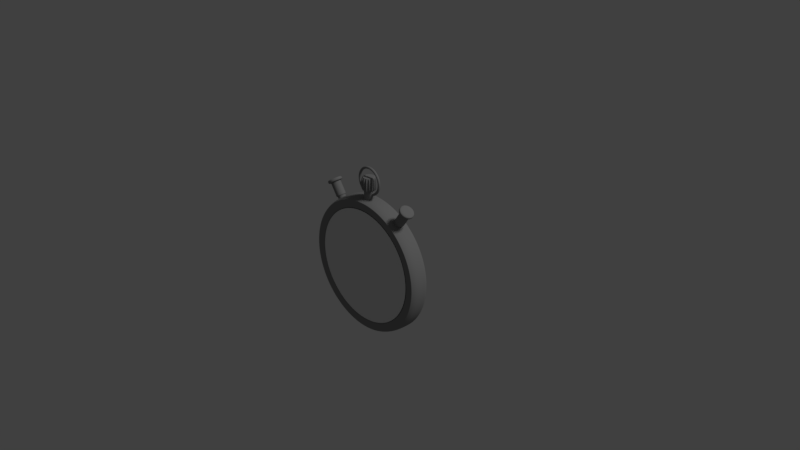 # Source: stopwatch.blend  (saved by Blender 2.78.0; exported with 4.5.12 LTS)
import bpy
from mathutils import Matrix  # noqa: F401  (used for matrix-valued properties, if any)

bpy.ops.wm.read_factory_settings(use_empty=True)
scene = bpy.context.scene
scene.name = 'Scene'

# ---- collections
col_collection_1 = bpy.data.collections.new('Collection 1'); scene.collection.children.link(col_collection_1)

# ---- materials (node trees are filled in below, after node groups)
mat_chrome = bpy.data.materials.new('chrome')
mat_chrome.alpha_threshold = 0.0
mat_chrome.use_transparent_shadow = False
mat_chrome.diffuse_color = (0.2529, 0.2529, 0.2529, 1.0)
mat_chrome.roughness = 0.5
mat_chrome.specular_intensity = 1.0
mat_glass = bpy.data.materials.new('glass')
mat_glass.alpha_threshold = 0.0
mat_glass.use_transparent_shadow = False
mat_glass.roughness = 0.5
mat_black = bpy.data.materials.new('black')
mat_black.alpha_threshold = 0.0
mat_black.use_transparent_shadow = False
mat_black.diffuse_color = (0.009018, 0.009018, 0.009018, 1.0)
mat_black.roughness = 0.5
mat_red = bpy.data.materials.new('red')
mat_red.alpha_threshold = 0.0
mat_red.use_transparent_shadow = False
mat_red.diffuse_color = (0.8, 0.004417, 0.0, 1.0)
mat_red.roughness = 0.5
mat_face = bpy.data.materials.new('face')
mat_face.alpha_threshold = 0.0
mat_face.use_transparent_shadow = False
mat_face.preview_render_type = 'FLAT'
mat_face.roughness = 0.5
mat_face.line_color = (0.0, 0.0, 0.0, 1.0)

# ---- material node trees

# ---- world
world_world = bpy.data.worlds.new('World'); scene.world = world_world
world_world.color = (0.05088, 0.05088, 0.05088)
world_world.use_sun_shadow = False
world_world.sun_shadow_jitter_overblur = 0.0
world_world.cycles.sampling_method = 'MANUAL'

# ---- cameras
cam_camera = bpy.data.cameras.new('Camera')
cam_camera.clip_end = 100.0
cam_camera.lens = 35.0
cam_camera.sensor_width = 32.0
cam_camera.sensor_height = 18.0
cam_camera.ortho_scale = 7.314
cam_camera.dof.focus_distance = 0.0
cam_camera.dof.aperture_fstop = 128.0

# ---- lights
light_lamp = bpy.data.lights.new('Lamp', 'SUN')
light_lamp.transmission_factor = 0.0
light_lamp.cutoff_distance = 30.0
light_lamp.angle = 0.1993
light_lamp.energy = 1.0
light_lamp.shadow_buffer_clip_start = 1.001
light_lamp.shadow_soft_size = 0.1
light_lamp.shadow_cascade_max_distance = 1000.0

# ---- meshes
me_circle_006 = bpy.data.meshes.new('Circle.006')
me_circle_006.from_pydata([(0.6932, 1.0, -0.2502), (0.5861, 0.8429, -0.2502), (0.5824, 0.8375, -0.2502), (0.6952, 1.003, -0.2502), (0.5937, 0.8298, -0.2488), (0.7065, 0.9957, -0.2488), (0.6046, 0.8224, -0.2449), (0.7174, 0.9884, -0.2449), (0.6146, 0.8156, -0.2384), (0.7274, 0.9816, -0.2384), (0.6234, 0.8097, -0.2297), (0.7361, 0.9756, -0.2297), (0.6305, 0.8048, -0.2191), (0.7433, 0.9707, -0.2191), (0.6359, 0.8011, -0.207), (0.7487, 0.9671, -0.207), (0.6392, 0.7989, -0.1939), (0.752, 0.9648, -0.1939), (0.6403, 0.7982, -0.1802), (0.7531, 0.9641, -0.1802), (0.6392, 0.7989, -0.1666), (0.752, 0.9648, -0.1666), (0.6359, 0.8011, -0.1535), (0.7487, 0.9671, -0.1535), (0.6305, 0.8048, -0.1414), (0.7433, 0.9707, -0.1414), (0.6234, 0.8097, -0.1308), (0.7361, 0.9756, -0.1308), (0.6146, 0.8156, -0.1221), (0.7274, 0.9816, -0.1221), (0.6046, 0.8224, -0.1156), (0.7174, 0.9884, -0.1156), (0.5937, 0.8298, -0.1116), (0.7065, 0.9957, -0.1116), (0.5824, 0.8375, -0.1103), (0.6952, 1.003, -0.1103), (0.5712, 0.8452, -0.1116), (0.6839, 1.011, -0.1116), (0.5603, 0.8525, -0.1156), (0.6731, 1.018, -0.1156), (0.5503, 0.8593, -0.1221), (0.6631, 1.025, -0.1221), (0.5415, 0.8653, -0.1308), (0.6543, 1.031, -0.1308), (0.5343, 0.8702, -0.1414), (0.6471, 1.036, -0.1414), (0.529, 0.8738, -0.1535), (0.6418, 1.04, -0.1535), (0.5257, 0.876, -0.1666), (0.6385, 1.042, -0.1666), (0.5246, 0.8768, -0.1802), (0.6374, 1.043, -0.1802), (0.5257, 0.876, -0.1939), (0.6385, 1.042, -0.1939), (0.529, 0.8738, -0.207), (0.6418, 1.04, -0.207), (0.5343, 0.8702, -0.2191), (0.6471, 1.036, -0.2191), (0.5415, 0.8653, -0.2297), (0.6543, 1.031, -0.2297), (0.5503, 0.8593, -0.2384), (0.6631, 1.025, -0.2384), (0.5603, 0.8525, -0.2449), (0.6731, 1.018, -0.2449), (0.5712, 0.8452, -0.2488), (0.6839, 1.011, -0.2488), (0.7045, 0.9927, -0.2488), (0.5974, 0.8352, -0.2488), (0.7153, 0.9853, -0.2449), (0.6083, 0.8278, -0.2449), (0.7253, 0.9785, -0.2384), (0.6183, 0.821, -0.2384), (0.7341, 0.9726, -0.2297), (0.627, 0.8151, -0.2297), (0.7413, 0.9677, -0.2191), (0.6342, 0.8102, -0.2191), (0.7466, 0.9641, -0.207), (0.6396, 0.8066, -0.207), (0.7499, 0.9618, -0.1939), (0.6429, 0.8043, -0.1939), (0.751, 0.9611, -0.1802), (0.644, 0.8036, -0.1802), (0.7499, 0.9618, -0.1666), (0.6429, 0.8043, -0.1666), (0.7466, 0.9641, -0.1535), (0.6396, 0.8066, -0.1535), (0.7413, 0.9677, -0.1414), (0.6342, 0.8102, -0.1414), (0.7341, 0.9726, -0.1308), (0.627, 0.8151, -0.1308), (0.7253, 0.9785, -0.1221), (0.6183, 0.821, -0.1221), (0.7153, 0.9853, -0.1156), (0.6083, 0.8278, -0.1156), (0.7045, 0.9927, -0.1116), (0.5974, 0.8352, -0.1116), (0.6932, 1.0, -0.1103), (0.5861, 0.8429, -0.1103), (0.6819, 1.008, -0.1116), (0.5748, 0.8506, -0.1116), (0.671, 1.015, -0.1156), (0.564, 0.8579, -0.1156), (0.661, 1.022, -0.1221), (0.554, 0.8647, -0.1221), (0.6523, 1.028, -0.1308), (0.5452, 0.8707, -0.1308), (0.6451, 1.033, -0.1414), (0.538, 0.8756, -0.1414), (0.6397, 1.037, -0.1535), (0.5327, 0.8792, -0.1535), (0.6364, 1.039, -0.1666), (0.5294, 0.8815, -0.1666), (0.6353, 1.04, -0.1802), (0.5283, 0.8822, -0.1802), (0.6364, 1.039, -0.1939), (0.5294, 0.8815, -0.1939), (0.6397, 1.037, -0.207), (0.5327, 0.8792, -0.207), (0.6451, 1.033, -0.2191), (0.538, 0.8756, -0.2191), (0.6523, 1.028, -0.2297), (0.5452, 0.8707, -0.2297), (0.661, 1.022, -0.2384), (0.554, 0.8647, -0.2384), (0.671, 1.015, -0.2449), (0.564, 0.8579, -0.2449), (0.6819, 1.008, -0.2488), (0.5748, 0.8506, -0.2488), (0.5824, 0.8375, -0.2354), (0.5913, 0.8314, -0.2343), (0.5999, 0.8256, -0.2312), (0.6078, 0.8202, -0.2261), (0.6147, 0.8155, -0.2192), (0.6204, 0.8117, -0.2109), (0.6246, 0.8088, -0.2013), (0.6272, 0.8071, -0.191), (0.6281, 0.8065, -0.1802), (0.6272, 0.8071, -0.1695), (0.6246, 0.8088, -0.1591), (0.6204, 0.8117, -0.1496), (0.6147, 0.8155, -0.1412), (0.6078, 0.8202, -0.1344), (0.5999, 0.8256, -0.1293), (0.5913, 0.8314, -0.1261), (0.5824, 0.8375, -0.1251), (0.5735, 0.8435, -0.1261), (0.565, 0.8493, -0.1293), (0.5571, 0.8547, -0.1344), (0.5502, 0.8594, -0.1412), (0.5445, 0.8633, -0.1496), (0.5403, 0.8661, -0.1591), (0.5377, 0.8679, -0.1695), (0.5368, 0.8685, -0.1802), (0.5377, 0.8679, -0.191), (0.5403, 0.8661, -0.2013), (0.5445, 0.8633, -0.2109), (0.5502, 0.8594, -0.2192), (0.5571, 0.8547, -0.2261), (0.565, 0.8493, -0.2312), (0.5735, 0.8435, -0.2343), (0.5238, 0.7512, -0.2354), (0.5327, 0.7452, -0.2343), (0.5413, 0.7394, -0.2312), (0.5492, 0.734, -0.2261), (0.5561, 0.7293, -0.2192), (0.5617, 0.7254, -0.2109), (0.566, 0.7226, -0.2013), (0.5686, 0.7208, -0.191), (0.5694, 0.7202, -0.1802), (0.5686, 0.7208, -0.1695), (0.566, 0.7226, -0.1591), (0.5617, 0.7254, -0.1496), (0.5561, 0.7293, -0.1412), (0.5492, 0.734, -0.1344), (0.5413, 0.7394, -0.1293), (0.5327, 0.7452, -0.1261), (0.5238, 0.7512, -0.1251), (0.5149, 0.7573, -0.1261), (0.5064, 0.7631, -0.1293), (0.4985, 0.7685, -0.1344), (0.4916, 0.7732, -0.1412), (0.4859, 0.777, -0.1496), (0.4817, 0.7799, -0.1591), (0.4791, 0.7816, -0.1695), (0.4782, 0.7822, -0.1802), (0.4791, 0.7816, -0.191), (0.4817, 0.7799, -0.2013), (0.4859, 0.777, -0.2109), (0.4916, 0.7732, -0.2192), (0.4985, 0.7685, -0.2261), (0.5064, 0.7631, -0.2312), (0.5149, 0.7573, -0.2343), (0.6965, 1.005, -0.2826), (0.713, 0.994, -0.2806), (0.7289, 0.9832, -0.2748), (0.7435, 0.9732, -0.2654), (0.7563, 0.9645, -0.2526), (0.7669, 0.9574, -0.2371), (0.7747, 0.952, -0.2194), (0.7795, 0.9488, -0.2002), (0.7811, 0.9477, -0.1802), (0.7795, 0.9488, -0.1603), (0.7747, 0.952, -0.141), (0.7669, 0.9574, -0.1233), (0.7563, 0.9645, -0.1078), (0.7435, 0.9732, -0.0951), (0.7289, 0.9832, -0.08563), (0.713, 0.994, -0.07981), (0.6965, 1.005, -0.07784), (0.6799, 1.016, -0.07981), (0.664, 1.027, -0.08563), (0.6494, 1.037, -0.0951), (0.6366, 1.046, -0.1078), (0.626, 1.053, -0.1233), (0.6182, 1.058, -0.141), (0.6134, 1.062, -0.1603), (0.6118, 1.063, -0.1802), (0.6134, 1.062, -0.2002), (0.6182, 1.058, -0.2194), (0.626, 1.053, -0.2371), (0.6366, 1.046, -0.2526), (0.6494, 1.037, -0.2654), (0.664, 1.027, -0.2748), (0.6799, 1.016, -0.2806), (0.7229, 1.044, -0.2826), (0.7394, 1.033, -0.2806), (0.7553, 1.022, -0.2748), (0.77, 1.012, -0.2654), (0.7828, 1.003, -0.2526), (0.7933, 0.9963, -0.2371), (0.8011, 0.991, -0.2194), (0.806, 0.9877, -0.2002), (0.8076, 0.9866, -0.1802), (0.806, 0.9877, -0.1603), (0.8011, 0.991, -0.141), (0.7933, 0.9963, -0.1233), (0.7828, 1.003, -0.1078), (0.77, 1.012, -0.0951), (0.7553, 1.022, -0.08563), (0.7394, 1.033, -0.07981), (0.7229, 1.044, -0.07784), (0.7064, 1.055, -0.07981), (0.6905, 1.066, -0.08563), (0.6759, 1.076, -0.0951), (0.663, 1.085, -0.1078), (0.6525, 1.092, -0.1233), (0.6447, 1.097, -0.141), (0.6399, 1.101, -0.1603), (0.6382, 1.102, -0.1802), (0.6399, 1.101, -0.2002), (0.6447, 1.097, -0.2194), (0.6525, 1.092, -0.2371), (0.663, 1.085, -0.2526), (0.6759, 1.076, -0.2654), (0.6905, 1.066, -0.2748), (0.7064, 1.055, -0.2806), (0.7262, 1.049, -0.2136), (0.7316, 1.045, -0.213), (0.7367, 1.042, -0.2111), (0.7415, 1.039, -0.208), (0.7457, 1.036, -0.2038), (0.7491, 1.033, -0.1988), (0.7517, 1.032, -0.193), (0.7532, 1.031, -0.1867), (0.7538, 1.03, -0.1802), (0.7532, 1.031, -0.1737), (0.7517, 1.032, -0.1675), (0.7491, 1.033, -0.1617), (0.7457, 1.036, -0.1566), (0.7415, 1.039, -0.1525), (0.7367, 1.042, -0.1494), (0.7316, 1.045, -0.1475), (0.7262, 1.049, -0.1468), (0.7208, 1.053, -0.1475), (0.7156, 1.056, -0.1494), (0.7108, 1.059, -0.1525), (0.7067, 1.062, -0.1566), (0.7032, 1.065, -0.1617), (0.7007, 1.066, -0.1675), (0.6991, 1.067, -0.1737), (0.6986, 1.068, -0.1802), (0.6991, 1.067, -0.1867), (0.7007, 1.066, -0.193), (0.7032, 1.065, -0.1988), (0.7067, 1.062, -0.2038), (0.7108, 1.059, -0.208), (0.7156, 1.056, -0.2111), (0.7208, 1.053, -0.213), (0.627, 1.082, -0.2002), (0.6318, 1.078, -0.2194), (0.7699, 0.9845, -0.1078), (0.7571, 0.9932, -0.0951), (0.6396, 1.073, -0.2371), (0.7424, 1.003, -0.08563), (0.71, 1.025, -0.2826), (0.7265, 1.014, -0.2806), (0.6501, 1.066, -0.2526), (0.7265, 1.014, -0.07981), (0.7424, 1.003, -0.2748), (0.663, 1.057, -0.2654), (0.71, 1.025, -0.07784), (0.7571, 0.9932, -0.2654), (0.6776, 1.047, -0.2748), (0.6935, 1.036, -0.07981), (0.7699, 0.9845, -0.2526), (0.6935, 1.036, -0.2806), (0.6776, 1.047, -0.08563), (0.7804, 0.9773, -0.2371), (0.663, 1.057, -0.0951), (0.7883, 0.972, -0.2194), (0.6501, 1.066, -0.1078), (0.7931, 0.9687, -0.2002), (0.6396, 1.073, -0.1233), (0.7947, 0.9676, -0.1802), (0.6318, 1.078, -0.141), (0.7931, 0.9687, -0.1603), (0.627, 1.082, -0.1603), (0.7883, 0.972, -0.141), (0.6253, 1.083, -0.1802), (0.7804, 0.9773, -0.1233)], [], [(67, 66, 68, 69), (34, 97, 99, 36), (0, 3, 5, 66), (2, 1, 67, 4), (99, 98, 100, 101), (66, 5, 7, 68), (69, 68, 70, 71), (36, 99, 101, 38), (68, 7, 9, 70), (6, 69, 71, 8), (101, 100, 102, 103), (70, 9, 11, 72), (71, 70, 72, 73), (38, 101, 103, 40), (72, 11, 13, 74), (8, 71, 73, 10), (103, 102, 104, 105), (74, 13, 15, 76), (73, 72, 74, 75), (40, 103, 105, 42), (76, 15, 17, 78), (10, 73, 75, 12), (105, 104, 106, 107), (78, 17, 19, 80), (75, 74, 76, 77), (42, 105, 107, 44), (80, 19, 21, 82), (12, 75, 77, 14), (107, 106, 108, 109), (82, 21, 23, 84), (77, 76, 78, 79), (44, 107, 109, 46), (84, 23, 25, 86), (14, 77, 79, 16), (109, 108, 110, 111), (86, 25, 27, 88), (79, 78, 80, 81), (46, 109, 111, 48), (88, 27, 29, 90), (16, 79, 81, 18), (111, 110, 112, 113), (90, 29, 31, 92), (81, 80, 82, 83), (48, 111, 113, 50), (92, 31, 33, 94), (18, 81, 83, 20), (113, 112, 114, 115), (94, 33, 35, 96), (83, 82, 84, 85), (50, 113, 115, 52), (96, 35, 37, 98), (20, 83, 85, 22), (115, 114, 116, 117), (98, 37, 39, 100), (85, 84, 86, 87), (52, 115, 117, 54), (100, 39, 41, 102), (22, 85, 87, 24), (117, 116, 118, 119), (102, 41, 43, 104), (87, 86, 88, 89), (54, 117, 119, 56), (104, 43, 45, 106), (24, 87, 89, 26), (119, 118, 120, 121), (106, 45, 47, 108), (89, 88, 90, 91), (56, 119, 121, 58), (108, 47, 49, 110), (26, 89, 91, 28), (121, 120, 122, 123), (110, 49, 51, 112), (91, 90, 92, 93), (58, 121, 123, 60), (112, 51, 53, 114), (28, 91, 93, 30), (123, 122, 124, 125), (114, 53, 55, 116), (93, 92, 94, 95), (60, 123, 125, 62), (116, 55, 57, 118), (30, 93, 95, 32), (125, 124, 126, 127), (118, 57, 59, 120), (95, 94, 96, 97), (62, 125, 127, 64), (120, 59, 61, 122), (32, 95, 97, 34), (127, 126, 0, 1), (122, 61, 63, 124), (51, 49, 215, 216), (64, 127, 1, 2), (124, 63, 65, 126), (4, 67, 69, 6), (97, 96, 98, 99), (126, 65, 3, 0), (54, 56, 155, 154), (1, 0, 66, 67), (147, 148, 180, 179), (38, 40, 147, 146), (22, 24, 139, 138), (6, 8, 131, 130), (60, 62, 158, 157), (44, 46, 150, 149), (28, 30, 142, 141), (2, 4, 129, 128), (12, 14, 134, 133), (50, 52, 153, 152), (34, 36, 145, 144), (18, 20, 137, 136), (56, 58, 156, 155), (40, 42, 148, 147), (24, 26, 140, 139), (8, 10, 132, 131), (62, 64, 159, 158), (46, 48, 151, 150), (30, 32, 143, 142), (14, 16, 135, 134), (52, 54, 154, 153), (36, 38, 146, 145), (20, 22, 138, 137), (4, 6, 130, 129), (58, 60, 157, 156), (42, 44, 149, 148), (26, 28, 141, 140), (64, 2, 128, 159), (10, 12, 133, 132), (48, 50, 152, 151), (32, 34, 144, 143), (16, 18, 136, 135), (160, 161, 162, 163, 164, 165, 166, 167, 168, 169, 170, 171, 172, 173, 174, 175, 176, 177, 178, 179, 180, 181, 182, 183, 184, 185, 186, 187, 188, 189, 190, 191), (134, 135, 167, 166), (148, 149, 181, 180), (135, 136, 168, 167), (149, 150, 182, 181), (136, 137, 169, 168), (150, 151, 183, 182), (137, 138, 170, 169), (151, 152, 184, 183), (138, 139, 171, 170), (152, 153, 185, 184), (139, 140, 172, 171), (153, 154, 186, 185), (140, 141, 173, 172), (154, 155, 187, 186), (141, 142, 174, 173), (128, 129, 161, 160), (155, 156, 188, 187), (142, 143, 175, 174), (129, 130, 162, 161), (156, 157, 189, 188), (143, 144, 176, 175), (130, 131, 163, 162), (157, 158, 190, 189), (144, 145, 177, 176), (131, 132, 164, 163), (158, 159, 191, 190), (145, 146, 178, 177), (132, 133, 165, 164), (159, 128, 160, 191), (146, 147, 179, 178), (133, 134, 166, 165), (289, 288, 249, 250), (35, 33, 207, 208), (19, 17, 199, 200), (57, 55, 218, 219), (41, 39, 210, 211), (25, 23, 202, 203), (9, 7, 194, 195), (63, 61, 221, 222), (47, 45, 213, 214), (31, 29, 205, 206), (15, 13, 197, 198), (5, 3, 192, 193), (53, 51, 216, 217), (37, 35, 208, 209), (21, 19, 200, 201), (59, 57, 219, 220), (43, 41, 211, 212), (27, 25, 203, 204), (11, 9, 195, 196), (65, 63, 222, 223), (49, 47, 214, 215), (33, 31, 206, 207), (17, 15, 198, 199), (55, 53, 217, 218), (39, 37, 209, 210), (23, 21, 201, 202), (7, 5, 193, 194), (3, 65, 223, 192), (61, 59, 220, 221), (45, 43, 212, 213), (29, 27, 204, 205), (13, 11, 196, 197), (226, 225, 257, 258), (291, 290, 236, 237), (292, 289, 250, 251), (293, 291, 237, 238), (295, 294, 224, 225), (296, 292, 251, 252), (297, 293, 238, 239), (298, 295, 225, 226), (299, 296, 252, 253), (300, 297, 239, 240), (301, 298, 226, 227), (302, 299, 253, 254), (303, 300, 240, 241), (304, 301, 227, 228), (305, 302, 254, 255), (306, 303, 241, 242), (307, 304, 228, 229), (294, 305, 255, 224), (308, 306, 242, 243), (309, 307, 229, 230), (310, 308, 243, 244), (311, 309, 230, 231), (312, 310, 244, 245), (313, 311, 231, 232), (314, 312, 245, 246), (315, 313, 232, 233), (316, 314, 246, 247), (317, 315, 233, 234), (318, 316, 247, 248), (319, 317, 234, 235), (288, 318, 248, 249), (290, 319, 235, 236), (257, 256, 287, 286, 285, 284, 283, 282, 281, 280, 279, 278, 277, 276, 275, 274, 273, 272, 271, 270, 269, 268, 267, 266, 265, 264, 263, 262, 261, 260, 259, 258), (253, 252, 284, 285), (240, 239, 271, 272), (227, 226, 258, 259), (254, 253, 285, 286), (241, 240, 272, 273), (228, 227, 259, 260), (255, 254, 286, 287), (242, 241, 273, 274), (229, 228, 260, 261), (224, 255, 287, 256), (243, 242, 274, 275), (230, 229, 261, 262), (244, 243, 275, 276), (231, 230, 262, 263), (245, 244, 276, 277), (232, 231, 263, 264), (246, 245, 277, 278), (233, 232, 264, 265), (247, 246, 278, 279), (234, 233, 265, 266), (248, 247, 279, 280), (235, 234, 266, 267), (249, 248, 280, 281), (236, 235, 267, 268), (250, 249, 281, 282), (237, 236, 268, 269), (251, 250, 282, 283), (238, 237, 269, 270), (225, 224, 256, 257), (252, 251, 283, 284), (239, 238, 270, 271), (204, 203, 319, 290), (217, 216, 318, 288), (203, 202, 317, 319), (216, 215, 316, 318), (202, 201, 315, 317), (215, 214, 314, 316), (201, 200, 313, 315), (214, 213, 312, 314), (200, 199, 311, 313), (213, 212, 310, 312), (199, 198, 309, 311), (212, 211, 308, 310), (198, 197, 307, 309), (211, 210, 306, 308), (192, 223, 305, 294), (197, 196, 304, 307), (210, 209, 303, 306), (223, 222, 302, 305), (196, 195, 301, 304), (209, 208, 300, 303), (222, 221, 299, 302), (195, 194, 298, 301), (208, 207, 297, 300), (221, 220, 296, 299), (194, 193, 295, 298), (207, 206, 293, 297), (220, 219, 292, 296), (193, 192, 294, 295), (206, 205, 291, 293), (219, 218, 289, 292), (205, 204, 290, 291), (218, 217, 288, 289)])
me_circle_006.materials.append(mat_chrome)
me_circle_006.materials.append(mat_glass)
me_circle_006.use_remesh_preserve_volume = False
me_circle_006.use_remesh_preserve_attributes = False
me_circle_006.use_mirror_vertex_groups = False
me_circle_006.update()
me_plane_002 = bpy.data.meshes.new('Plane.002')
me_plane_002.from_pydata([(-0.2237, -0.4887, 6.165e-09), (4.072, 0.2329, 6.165e-09), (-0.2237, 1.511, 6.165e-09), (4.072, 0.7898, 6.165e-09), (0.0413, -2.437, -0.02814), (0.1112, -2.385, -0.02814), (0.1785, -2.231, -0.02814), (0.2404, -1.982, -0.02814), (0.2947, -1.647, -0.02814), (0.3393, -1.239, -0.02814), (0.3724, -0.7731, -0.02814), (0.3928, -0.2676, -0.02814), (0.3997, 0.2581, -0.02814), (0.3928, 0.7838, -0.02814), (0.3724, 1.289, -0.02814), (0.3393, 1.755, -0.02814), (0.2947, 2.163, -0.02814), (0.2404, 2.499, -0.02814), (0.1785, 2.748, -0.02814), (0.1112, 2.901, -0.02814), (0.0413, 2.953, -0.02814), (-0.02862, 2.901, -0.02814), (-0.09586, 2.748, -0.02814), (-0.1578, 2.499, -0.02814), (-0.2121, 2.163, -0.02814), (-0.2567, 1.755, -0.02814), (-0.2898, 1.289, -0.02814), (-0.3102, 0.7838, -0.02814), (-0.3171, 0.2581, -0.02814), (-0.3102, -0.2676, -0.02814), (-0.2898, -0.7731, -0.02814), (-0.2567, -1.239, -0.02814), (-0.2121, -1.647, -0.02814), (-0.1578, -1.982, -0.02814), (-0.09586, -2.231, -0.02814), (-0.02862, -2.385, -0.02814), (-0.2485, -0.4887, -0.1406), (4.072, 0.2329, -0.1406), (-0.2485, 1.511, -0.1406), (4.072, 0.7898, -0.1406), (0.0413, -2.437, -0.1688), (0.1112, -2.385, -0.1688), (0.1785, -2.231, -0.1688), (0.2404, -1.982, -0.1688), (0.2947, -1.647, -0.1688), (0.3393, -1.239, -0.1688), (0.3724, -0.7731, -0.1688), (0.3928, -0.2676, -0.1688), (0.3997, 0.2581, -0.1688), (0.3928, 0.7838, -0.1688), (0.3724, 1.289, -0.1688), (0.3393, 1.755, -0.1688), (0.2947, 2.163, -0.1688), (0.2404, 2.499, -0.1688), (0.1785, 2.748, -0.1688), (0.1112, 2.901, -0.1688), (0.0413, 2.953, -0.1688), (-0.02862, 2.901, -0.1688), (-0.09586, 2.748, -0.1688), (-0.1578, 2.499, -0.1688), (-0.2121, 2.163, -0.1688), (-0.2567, 1.755, -0.1688), (-0.2898, 1.289, -0.1688), (-0.3102, 0.7838, -0.1688), (-0.3171, 0.2581, -0.1688), (-0.3102, -0.2676, -0.1688), (-0.2898, -0.7731, -0.1688), (-0.2567, -1.239, -0.1688), (-0.2121, -1.647, -0.1688), (-0.1578, -1.982, -0.1688), (-0.09586, -2.231, -0.1688), (-0.02862, -2.385, -0.1688)], [], [(0, 1, 3, 2), (5, 6, 7, 8, 9, 10, 11, 12, 13, 14, 15, 16, 17, 18, 19, 20, 21, 22, 23, 24, 25, 26, 27, 28, 29, 30, 31, 32, 33, 34, 35, 4), (36, 38, 39, 37), (41, 40, 71, 70, 69, 68, 67, 66, 65, 64, 63, 62, 61, 60, 59, 58, 57, 56, 55, 54, 53, 52, 51, 50, 49, 48, 47, 46, 45, 44, 43, 42), (34, 33, 69, 70), (21, 20, 56, 57), (8, 7, 43, 44), (35, 34, 70, 71), (22, 21, 57, 58), (9, 8, 44, 45), (4, 35, 71, 40), (23, 22, 58, 59), (10, 9, 45, 46), (24, 23, 59, 60), (11, 10, 46, 47), (25, 24, 60, 61), (12, 11, 47, 48), (26, 25, 61, 62), (13, 12, 48, 49), (27, 26, 62, 63), (14, 13, 49, 50), (2, 38, 36, 0), (28, 27, 63, 64), (15, 14, 50, 51), (0, 36, 37, 1), (29, 28, 64, 65), (16, 15, 51, 52), (1, 37, 39, 3), (30, 29, 65, 66), (17, 16, 52, 53), (3, 39, 38, 2), (31, 30, 66, 67), (18, 17, 53, 54), (5, 4, 40, 41), (32, 31, 67, 68), (19, 18, 54, 55), (6, 5, 41, 42), (33, 32, 68, 69), (20, 19, 55, 56), (7, 6, 42, 43)])
me_plane_002.materials.append(mat_black)
me_plane_002.use_remesh_preserve_volume = False
me_plane_002.use_remesh_preserve_attributes = False
me_plane_002.use_mirror_vertex_groups = False
me_plane_002.update()
me_plane_001 = bpy.data.meshes.new('Plane.001')
me_plane_001.from_pydata([(-1.05, -0.9068, 0.5371), (6.064, -0.1853, 0.5371), (-1.05, 1.093, 0.5371), (6.064, 0.3717, 0.5371), (-8.552e-05, -2.855, 0.509), (0.06984, -2.803, 0.509), (0.1371, -2.65, 0.509), (0.199, -2.401, 0.509), (0.2534, -2.065, 0.509), (0.2979, -1.657, 0.509), (0.331, -1.191, 0.509), (0.3514, -0.6857, 0.509), (0.3583, -0.16, 0.509), (0.3514, 0.3656, 0.509), (0.331, 0.8711, 0.509), (0.2979, 1.337, 0.509), (0.2534, 1.745, 0.509), (0.199, 2.08, 0.509), (0.1371, 2.329, 0.509), (0.06984, 2.483, 0.509), (-8.564e-05, 2.535, 0.509), (-0.07001, 2.483, 0.509), (-0.1372, 2.329, 0.509), (-0.1992, 2.08, 0.509), (-0.2535, 1.745, 0.509), (-0.2981, 1.337, 0.509), (-0.3312, 0.8711, 0.509), (-0.3516, 0.3656, 0.509), (-0.3585, -0.16, 0.509), (-0.3516, -0.6857, 0.509), (-0.3312, -1.191, 0.509), (-0.2981, -1.657, 0.509), (-0.2535, -2.065, 0.509), (-0.1992, -2.401, 0.509), (-0.1372, -2.65, 0.509), (-0.07001, -2.803, 0.509), (-1.05, -0.9068, 0.3965), (6.064, -0.1853, 0.3965), (-1.05, 1.093, 0.3965), (6.064, 0.3717, 0.3965), (-8.552e-05, -2.855, 0.3684), (0.06984, -2.803, 0.3684), (0.1371, -2.65, 0.3684), (0.199, -2.401, 0.3684), (0.2534, -2.065, 0.3684), (0.2979, -1.657, 0.3684), (0.331, -1.191, 0.3684), (0.3514, -0.6857, 0.3684), (0.3583, -0.16, 0.3684), (0.3514, 0.3656, 0.3684), (0.331, 0.8711, 0.3684), (0.2979, 1.337, 0.3684), (0.2534, 1.745, 0.3684), (0.199, 2.08, 0.3684), (0.1371, 2.329, 0.3684), (0.06984, 2.483, 0.3684), (-8.564e-05, 2.535, 0.3684), (-0.07001, 2.483, 0.3684), (-0.1372, 2.329, 0.3684), (-0.1992, 2.08, 0.3684), (-0.2535, 1.745, 0.3684), (-0.2981, 1.337, 0.3684), (-0.3312, 0.8711, 0.3684), (-0.3516, 0.3656, 0.3684), (-0.3585, -0.16, 0.3684), (-0.3516, -0.6857, 0.3684), (-0.3312, -1.191, 0.3684), (-0.2981, -1.657, 0.3684), (-0.2535, -2.065, 0.3684), (-0.1992, -2.401, 0.3684), (-0.1372, -2.65, 0.3684), (-0.07001, -2.803, 0.3684)], [], [(0, 1, 3, 2), (5, 6, 7, 8, 9, 10, 11, 12, 13, 14, 15, 16, 17, 18, 19, 20, 21, 22, 23, 24, 25, 26, 27, 28, 29, 30, 31, 32, 33, 34, 35, 4), (36, 38, 39, 37), (41, 40, 71, 70, 69, 68, 67, 66, 65, 64, 63, 62, 61, 60, 59, 58, 57, 56, 55, 54, 53, 52, 51, 50, 49, 48, 47, 46, 45, 44, 43, 42), (34, 33, 69, 70), (21, 20, 56, 57), (8, 7, 43, 44), (35, 34, 70, 71), (22, 21, 57, 58), (9, 8, 44, 45), (4, 35, 71, 40), (23, 22, 58, 59), (10, 9, 45, 46), (24, 23, 59, 60), (11, 10, 46, 47), (25, 24, 60, 61), (12, 11, 47, 48), (26, 25, 61, 62), (13, 12, 48, 49), (27, 26, 62, 63), (14, 13, 49, 50), (2, 38, 36, 0), (28, 27, 63, 64), (15, 14, 50, 51), (0, 36, 37, 1), (29, 28, 64, 65), (16, 15, 51, 52), (1, 37, 39, 3), (30, 29, 65, 66), (17, 16, 52, 53), (3, 39, 38, 2), (31, 30, 66, 67), (18, 17, 53, 54), (5, 4, 40, 41), (32, 31, 67, 68), (19, 18, 54, 55), (6, 5, 41, 42), (33, 32, 68, 69), (20, 19, 55, 56), (7, 6, 42, 43)])
me_plane_001.materials.append(mat_black)
me_plane_001.use_remesh_preserve_volume = False
me_plane_001.use_remesh_preserve_attributes = False
me_plane_001.use_mirror_vertex_groups = False
me_plane_001.update()
me_plane = bpy.data.meshes.new('Plane')
me_plane.from_pydata([(-1.05, -0.9068, 0.1685), (6.064, -0.1853, 0.1685), (-1.05, 1.093, 0.1685), (6.064, 0.3717, 0.1685), (-8.559e-05, -2.855, 0.1403), (0.06984, -2.803, 0.1403), (0.1371, -2.65, 0.1403), (0.199, -2.401, 0.1403), (0.2534, -2.065, 0.1403), (0.2979, -1.657, 0.1403), (0.331, -1.191, 0.1403), (0.3514, -0.6857, 0.1403), (0.3583, -0.16, 0.1403), (0.3514, 0.3656, 0.1403), (0.331, 0.8711, 0.1403), (0.2979, 1.337, 0.1403), (0.2534, 1.745, 0.1403), (0.199, 2.08, 0.1403), (0.1371, 2.329, 0.1403), (0.06984, 2.483, 0.1403), (-8.559e-05, 2.535, 0.1403), (-0.07001, 2.483, 0.1403), (-0.1372, 2.329, 0.1403), (-0.1992, 2.08, 0.1403), (-0.2535, 1.745, 0.1403), (-0.2981, 1.337, 0.1403), (-0.3312, 0.8711, 0.1403), (-0.3516, 0.3656, 0.1403), (-0.3585, -0.16, 0.1403), (-0.3516, -0.6857, 0.1403), (-0.3312, -1.191, 0.1403), (-0.2981, -1.657, 0.1403), (-0.2535, -2.065, 0.1403), (-0.1992, -2.401, 0.1403), (-0.1372, -2.65, 0.1403), (-0.07001, -2.803, 0.1403), (-1.05, -0.9068, 0.02785), (6.064, -0.1853, 0.02785), (-1.05, 1.093, 0.02785), (6.064, 0.3717, 0.02785), (-8.559e-05, -2.855, -0.0002911), (0.06984, -2.803, -0.0002911), (0.1371, -2.65, -0.0002911), (0.199, -2.401, -0.0002911), (0.2534, -2.065, -0.0002911), (0.2979, -1.657, -0.0002911), (0.331, -1.191, -0.0002911), (0.3514, -0.6857, -0.0002911), (0.3583, -0.16, -0.0002911), (0.3514, 0.3656, -0.0002911), (0.331, 0.8711, -0.0002911), (0.2979, 1.337, -0.0002911), (0.2534, 1.745, -0.0002911), (0.199, 2.08, -0.0002911), (0.1371, 2.329, -0.0002911), (0.06984, 2.483, -0.0002911), (-8.559e-05, 2.535, -0.0002911), (-0.07001, 2.483, -0.0002911), (-0.1372, 2.329, -0.0002911), (-0.1992, 2.08, -0.0002911), (-0.2535, 1.745, -0.0002911), (-0.2981, 1.337, -0.0002911), (-0.3312, 0.8711, -0.0002911), (-0.3516, 0.3656, -0.0002911), (-0.3585, -0.16, -0.0002911), (-0.3516, -0.6857, -0.0002911), (-0.3312, -1.191, -0.0002911), (-0.2981, -1.657, -0.0002911), (-0.2535, -2.065, -0.0002911), (-0.1992, -2.401, -0.0002911), (-0.1372, -2.65, -0.0002911), (-0.07001, -2.803, -0.0002911)], [], [(0, 1, 3, 2), (5, 6, 7, 8, 9, 10, 11, 12, 13, 14, 15, 16, 17, 18, 19, 20, 21, 22, 23, 24, 25, 26, 27, 28, 29, 30, 31, 32, 33, 34, 35, 4), (36, 38, 39, 37), (41, 40, 71, 70, 69, 68, 67, 66, 65, 64, 63, 62, 61, 60, 59, 58, 57, 56, 55, 54, 53, 52, 51, 50, 49, 48, 47, 46, 45, 44, 43, 42), (34, 33, 69, 70), (21, 20, 56, 57), (8, 7, 43, 44), (35, 34, 70, 71), (22, 21, 57, 58), (9, 8, 44, 45), (4, 35, 71, 40), (23, 22, 58, 59), (10, 9, 45, 46), (24, 23, 59, 60), (11, 10, 46, 47), (25, 24, 60, 61), (12, 11, 47, 48), (26, 25, 61, 62), (13, 12, 48, 49), (27, 26, 62, 63), (14, 13, 49, 50), (2, 38, 36, 0), (28, 27, 63, 64), (15, 14, 50, 51), (0, 36, 37, 1), (29, 28, 64, 65), (16, 15, 51, 52), (1, 37, 39, 3), (30, 29, 65, 66), (17, 16, 52, 53), (3, 39, 38, 2), (31, 30, 66, 67), (18, 17, 53, 54), (5, 4, 40, 41), (32, 31, 67, 68), (19, 18, 54, 55), (6, 5, 41, 42), (33, 32, 68, 69), (20, 19, 55, 56), (7, 6, 42, 43)])
me_plane.materials.append(mat_red)
me_plane.use_remesh_preserve_volume = False
me_plane.use_remesh_preserve_attributes = False
me_plane.use_mirror_vertex_groups = False
me_plane.update()
me_circle_005 = bpy.data.meshes.new('Circle.005')
me_circle_005.from_pydata([(-0.6953, 1.004, -0.1103), (-0.5883, 0.8465, -0.1103), (-0.5846, 0.8411, -0.1103), (-0.6974, 1.007, -0.1103), (-0.5959, 0.8334, -0.1116), (-0.7087, 0.9993, -0.1116), (-0.6067, 0.826, -0.1156), (-0.7195, 0.992, -0.1156), (-0.6167, 0.8192, -0.1221), (-0.7295, 0.9852, -0.1221), (-0.6255, 0.8133, -0.1308), (-0.7383, 0.9792, -0.1308), (-0.6327, 0.8084, -0.1414), (-0.7455, 0.9743, -0.1414), (-0.638, 0.8048, -0.1535), (-0.7508, 0.9707, -0.1535), (-0.6413, 0.8025, -0.1666), (-0.7541, 0.9684, -0.1666), (-0.6424, 0.8018, -0.1802), (-0.7552, 0.9677, -0.1802), (-0.6413, 0.8025, -0.1939), (-0.7541, 0.9684, -0.1939), (-0.638, 0.8048, -0.207), (-0.7508, 0.9707, -0.207), (-0.6327, 0.8084, -0.2191), (-0.7455, 0.9743, -0.2191), (-0.6255, 0.8133, -0.2297), (-0.7383, 0.9792, -0.2297), (-0.6167, 0.8192, -0.2384), (-0.7295, 0.9852, -0.2384), (-0.6067, 0.826, -0.2449), (-0.7195, 0.992, -0.2449), (-0.5959, 0.8334, -0.2488), (-0.7087, 0.9993, -0.2488), (-0.5846, 0.8411, -0.2502), (-0.6974, 1.007, -0.2502), (-0.5733, 0.8488, -0.2488), (-0.6861, 1.015, -0.2488), (-0.5625, 0.8561, -0.2449), (-0.6752, 1.022, -0.2449), (-0.5525, 0.8629, -0.2384), (-0.6652, 1.029, -0.2384), (-0.5437, 0.8689, -0.2297), (-0.6565, 1.035, -0.2297), (-0.5365, 0.8738, -0.2191), (-0.6493, 1.04, -0.2191), (-0.5311, 0.8774, -0.207), (-0.6439, 1.043, -0.207), (-0.5279, 0.8797, -0.1939), (-0.6406, 1.046, -0.1939), (-0.5267, 0.8804, -0.1802), (-0.6395, 1.046, -0.1802), (-0.5279, 0.8797, -0.1666), (-0.6406, 1.046, -0.1666), (-0.5311, 0.8774, -0.1535), (-0.6439, 1.043, -0.1535), (-0.5365, 0.8738, -0.1414), (-0.6493, 1.04, -0.1414), (-0.5437, 0.8689, -0.1308), (-0.6565, 1.035, -0.1308), (-0.5525, 0.8629, -0.1221), (-0.6652, 1.029, -0.1221), (-0.5625, 0.8561, -0.1156), (-0.6752, 1.022, -0.1156), (-0.5733, 0.8488, -0.1116), (-0.6861, 1.015, -0.1116), (-0.7066, 0.9963, -0.1116), (-0.5996, 0.8388, -0.1116), (-0.7175, 0.9889, -0.1156), (-0.6104, 0.8315, -0.1156), (-0.7275, 0.9821, -0.1221), (-0.6204, 0.8247, -0.1221), (-0.7362, 0.9762, -0.1308), (-0.6292, 0.8187, -0.1308), (-0.7434, 0.9713, -0.1414), (-0.6364, 0.8138, -0.1414), (-0.7488, 0.9677, -0.1535), (-0.6417, 0.8102, -0.1535), (-0.7521, 0.9654, -0.1666), (-0.645, 0.8079, -0.1666), (-0.7532, 0.9647, -0.1802), (-0.6461, 0.8072, -0.1802), (-0.7521, 0.9654, -0.1939), (-0.645, 0.8079, -0.1939), (-0.7488, 0.9677, -0.207), (-0.6417, 0.8102, -0.207), (-0.7434, 0.9713, -0.2191), (-0.6364, 0.8138, -0.2191), (-0.7362, 0.9762, -0.2297), (-0.6292, 0.8187, -0.2297), (-0.7275, 0.9821, -0.2384), (-0.6204, 0.8247, -0.2384), (-0.7175, 0.9889, -0.2449), (-0.6104, 0.8315, -0.2449), (-0.7066, 0.9963, -0.2488), (-0.5996, 0.8388, -0.2488), (-0.6953, 1.004, -0.2502), (-0.5883, 0.8465, -0.2502), (-0.684, 1.012, -0.2488), (-0.577, 0.8542, -0.2488), (-0.6732, 1.019, -0.2449), (-0.5661, 0.8616, -0.2449), (-0.6632, 1.026, -0.2384), (-0.5561, 0.8684, -0.2384), (-0.6544, 1.032, -0.2297), (-0.5474, 0.8743, -0.2297), (-0.6472, 1.037, -0.2191), (-0.5402, 0.8792, -0.2191), (-0.6419, 1.04, -0.207), (-0.5348, 0.8828, -0.207), (-0.6386, 1.043, -0.1939), (-0.5315, 0.8851, -0.1939), (-0.6375, 1.043, -0.1802), (-0.5304, 0.8858, -0.1802), (-0.6386, 1.043, -0.1666), (-0.5315, 0.8851, -0.1666), (-0.6419, 1.04, -0.1535), (-0.5348, 0.8828, -0.1535), (-0.6472, 1.037, -0.1414), (-0.5402, 0.8792, -0.1414), (-0.6544, 1.032, -0.1308), (-0.5474, 0.8743, -0.1308), (-0.6632, 1.026, -0.1221), (-0.5561, 0.8684, -0.1221), (-0.6732, 1.019, -0.1156), (-0.5661, 0.8616, -0.1156), (-0.684, 1.012, -0.1116), (-0.577, 0.8542, -0.1116), (-0.5846, 0.8411, -0.1251), (-0.5935, 0.835, -0.1261), (-0.6021, 0.8292, -0.1293), (-0.6099, 0.8239, -0.1344), (-0.6169, 0.8192, -0.1412), (-0.6225, 0.8153, -0.1496), (-0.6267, 0.8124, -0.1591), (-0.6293, 0.8107, -0.1695), (-0.6302, 0.8101, -0.1802), (-0.6293, 0.8107, -0.191), (-0.6267, 0.8124, -0.2013), (-0.6225, 0.8153, -0.2109), (-0.6169, 0.8192, -0.2192), (-0.6099, 0.8239, -0.2261), (-0.6021, 0.8292, -0.2312), (-0.5935, 0.835, -0.2343), (-0.5846, 0.8411, -0.2354), (-0.5757, 0.8471, -0.2343), (-0.5671, 0.8529, -0.2312), (-0.5592, 0.8583, -0.2261), (-0.5523, 0.863, -0.2192), (-0.5467, 0.8669, -0.2109), (-0.5424, 0.8697, -0.2013), (-0.5398, 0.8715, -0.191), (-0.539, 0.8721, -0.1802), (-0.5398, 0.8715, -0.1695), (-0.5424, 0.8697, -0.1591), (-0.5467, 0.8669, -0.1496), (-0.5523, 0.863, -0.1412), (-0.5592, 0.8583, -0.1344), (-0.5671, 0.8529, -0.1293), (-0.5757, 0.8471, -0.1261), (-0.526, 0.7548, -0.1251), (-0.5349, 0.7488, -0.1261), (-0.5434, 0.743, -0.1293), (-0.5513, 0.7376, -0.1344), (-0.5582, 0.7329, -0.1412), (-0.5639, 0.729, -0.1496), (-0.5681, 0.7262, -0.1591), (-0.5707, 0.7244, -0.1695), (-0.5716, 0.7238, -0.1802), (-0.5707, 0.7244, -0.191), (-0.5681, 0.7262, -0.2013), (-0.5639, 0.729, -0.2109), (-0.5582, 0.7329, -0.2192), (-0.5513, 0.7376, -0.2261), (-0.5434, 0.743, -0.2312), (-0.5349, 0.7488, -0.2343), (-0.526, 0.7548, -0.2354), (-0.5171, 0.7609, -0.2343), (-0.5085, 0.7667, -0.2312), (-0.5006, 0.7721, -0.2261), (-0.4937, 0.7768, -0.2192), (-0.488, 0.7806, -0.2109), (-0.4838, 0.7835, -0.2013), (-0.4812, 0.7852, -0.191), (-0.4803, 0.7858, -0.1802), (-0.4812, 0.7852, -0.1695), (-0.4838, 0.7835, -0.1591), (-0.488, 0.7806, -0.1496), (-0.4937, 0.7768, -0.1412), (-0.5006, 0.7721, -0.1344), (-0.5085, 0.7667, -0.1293), (-0.5171, 0.7609, -0.1261), (-0.6986, 1.009, -0.07784), (-0.7151, 0.9976, -0.07981), (-0.731, 0.9868, -0.08563), (-0.7456, 0.9768, -0.0951), (-0.7585, 0.9681, -0.1078), (-0.769, 0.961, -0.1233), (-0.7768, 0.9556, -0.141), (-0.7817, 0.9524, -0.1603), (-0.7833, 0.9513, -0.1802), (-0.7817, 0.9524, -0.2002), (-0.7768, 0.9556, -0.2194), (-0.769, 0.961, -0.2371), (-0.7585, 0.9681, -0.2526), (-0.7456, 0.9768, -0.2654), (-0.731, 0.9868, -0.2748), (-0.7151, 0.9976, -0.2806), (-0.6986, 1.009, -0.2826), (-0.6821, 1.02, -0.2806), (-0.6662, 1.031, -0.2748), (-0.6516, 1.041, -0.2654), (-0.6387, 1.05, -0.2526), (-0.6282, 1.057, -0.2371), (-0.6204, 1.062, -0.2194), (-0.6156, 1.065, -0.2002), (-0.6139, 1.066, -0.1802), (-0.6156, 1.065, -0.1603), (-0.6204, 1.062, -0.141), (-0.6282, 1.057, -0.1233), (-0.6387, 1.05, -0.1078), (-0.6516, 1.041, -0.0951), (-0.6662, 1.031, -0.08563), (-0.6821, 1.02, -0.07981), (-0.7251, 1.048, -0.07784), (-0.7416, 1.037, -0.07981), (-0.7575, 1.026, -0.08563), (-0.7721, 1.016, -0.0951), (-0.7849, 1.007, -0.1078), (-0.7955, 0.9999, -0.1233), (-0.8033, 0.9946, -0.141), (-0.8081, 0.9913, -0.1603), (-0.8097, 0.9902, -0.1802), (-0.8081, 0.9913, -0.2002), (-0.8033, 0.9946, -0.2194), (-0.7955, 0.9999, -0.2371), (-0.7849, 1.007, -0.2526), (-0.7721, 1.016, -0.2654), (-0.7575, 1.026, -0.2748), (-0.7416, 1.037, -0.2806), (-0.7251, 1.048, -0.2826), (-0.7085, 1.059, -0.2806), (-0.6927, 1.07, -0.2748), (-0.678, 1.08, -0.2654), (-0.6652, 1.088, -0.2526), (-0.6547, 1.096, -0.2371), (-0.6468, 1.101, -0.2194), (-0.642, 1.104, -0.2002), (-0.6404, 1.105, -0.1802), (-0.642, 1.104, -0.1603), (-0.6468, 1.101, -0.141), (-0.6547, 1.096, -0.1233), (-0.6652, 1.088, -0.1078), (-0.678, 1.08, -0.0951), (-0.6927, 1.07, -0.08563), (-0.7085, 1.059, -0.07981), (-0.7283, 1.053, -0.1468), (-0.7337, 1.049, -0.1475), (-0.7389, 1.045, -0.1494), (-0.7437, 1.042, -0.1525), (-0.7478, 1.039, -0.1566), (-0.7513, 1.037, -0.1617), (-0.7538, 1.035, -0.1675), (-0.7554, 1.034, -0.1737), (-0.7559, 1.034, -0.1802), (-0.7554, 1.034, -0.1867), (-0.7538, 1.035, -0.193), (-0.7513, 1.037, -0.1988), (-0.7478, 1.039, -0.2038), (-0.7437, 1.042, -0.208), (-0.7389, 1.045, -0.2111), (-0.7337, 1.049, -0.213), (-0.7283, 1.053, -0.2136), (-0.7229, 1.056, -0.213), (-0.7178, 1.06, -0.2111), (-0.713, 1.063, -0.208), (-0.7088, 1.066, -0.2038), (-0.7054, 1.068, -0.1988), (-0.7028, 1.07, -0.193), (-0.7013, 1.071, -0.1867), (-0.7007, 1.071, -0.1802), (-0.7013, 1.071, -0.1737), (-0.7028, 1.07, -0.1675), (-0.7054, 1.068, -0.1617), (-0.7088, 1.066, -0.1566), (-0.713, 1.063, -0.1525), (-0.7178, 1.06, -0.1494), (-0.7229, 1.056, -0.1475), (-0.6291, 1.085, -0.1603), (-0.6339, 1.082, -0.141), (-0.7721, 0.9881, -0.2526), (-0.7592, 0.9968, -0.2654), (-0.6418, 1.077, -0.1233), (-0.7446, 1.007, -0.2748), (-0.7122, 1.029, -0.07784), (-0.7287, 1.018, -0.07981), (-0.6523, 1.069, -0.1078), (-0.7287, 1.018, -0.2806), (-0.7446, 1.007, -0.08563), (-0.6651, 1.061, -0.0951), (-0.7122, 1.029, -0.2826), (-0.7592, 0.9968, -0.0951), (-0.6798, 1.051, -0.08563), (-0.6957, 1.04, -0.2806), (-0.7721, 0.9881, -0.1078), (-0.6957, 1.04, -0.07981), (-0.6798, 1.051, -0.2748), (-0.7826, 0.9809, -0.1233), (-0.6651, 1.061, -0.2654), (-0.7904, 0.9756, -0.141), (-0.6523, 1.069, -0.2526), (-0.7952, 0.9723, -0.1603), (-0.6418, 1.077, -0.2371), (-0.7969, 0.9712, -0.1802), (-0.6339, 1.082, -0.2194), (-0.7952, 0.9723, -0.2002), (-0.6291, 1.085, -0.2002), (-0.7904, 0.9756, -0.2194), (-0.6275, 1.086, -0.1802), (-0.7826, 0.9809, -0.2371)], [], [(67, 66, 68, 69), (34, 97, 99, 36), (0, 3, 5, 66), (2, 1, 67, 4), (99, 98, 100, 101), (66, 5, 7, 68), (69, 68, 70, 71), (36, 99, 101, 38), (68, 7, 9, 70), (6, 69, 71, 8), (101, 100, 102, 103), (70, 9, 11, 72), (71, 70, 72, 73), (38, 101, 103, 40), (72, 11, 13, 74), (8, 71, 73, 10), (103, 102, 104, 105), (74, 13, 15, 76), (73, 72, 74, 75), (40, 103, 105, 42), (76, 15, 17, 78), (10, 73, 75, 12), (105, 104, 106, 107), (78, 17, 19, 80), (75, 74, 76, 77), (42, 105, 107, 44), (80, 19, 21, 82), (12, 75, 77, 14), (107, 106, 108, 109), (82, 21, 23, 84), (77, 76, 78, 79), (44, 107, 109, 46), (84, 23, 25, 86), (14, 77, 79, 16), (109, 108, 110, 111), (86, 25, 27, 88), (79, 78, 80, 81), (46, 109, 111, 48), (88, 27, 29, 90), (16, 79, 81, 18), (111, 110, 112, 113), (90, 29, 31, 92), (81, 80, 82, 83), (48, 111, 113, 50), (92, 31, 33, 94), (18, 81, 83, 20), (113, 112, 114, 115), (94, 33, 35, 96), (83, 82, 84, 85), (50, 113, 115, 52), (96, 35, 37, 98), (20, 83, 85, 22), (115, 114, 116, 117), (98, 37, 39, 100), (85, 84, 86, 87), (52, 115, 117, 54), (100, 39, 41, 102), (22, 85, 87, 24), (117, 116, 118, 119), (102, 41, 43, 104), (87, 86, 88, 89), (54, 117, 119, 56), (104, 43, 45, 106), (24, 87, 89, 26), (119, 118, 120, 121), (106, 45, 47, 108), (89, 88, 90, 91), (56, 119, 121, 58), (108, 47, 49, 110), (26, 89, 91, 28), (121, 120, 122, 123), (110, 49, 51, 112), (91, 90, 92, 93), (58, 121, 123, 60), (112, 51, 53, 114), (28, 91, 93, 30), (123, 122, 124, 125), (114, 53, 55, 116), (93, 92, 94, 95), (60, 123, 125, 62), (116, 55, 57, 118), (30, 93, 95, 32), (125, 124, 126, 127), (118, 57, 59, 120), (95, 94, 96, 97), (62, 125, 127, 64), (120, 59, 61, 122), (32, 95, 97, 34), (127, 126, 0, 1), (122, 61, 63, 124), (51, 49, 215, 216), (64, 127, 1, 2), (124, 63, 65, 126), (4, 67, 69, 6), (97, 96, 98, 99), (126, 65, 3, 0), (54, 56, 155, 154), (1, 0, 66, 67), (147, 148, 180, 179), (38, 40, 147, 146), (22, 24, 139, 138), (6, 8, 131, 130), (60, 62, 158, 157), (44, 46, 150, 149), (28, 30, 142, 141), (2, 4, 129, 128), (12, 14, 134, 133), (50, 52, 153, 152), (34, 36, 145, 144), (18, 20, 137, 136), (56, 58, 156, 155), (40, 42, 148, 147), (24, 26, 140, 139), (8, 10, 132, 131), (62, 64, 159, 158), (46, 48, 151, 150), (30, 32, 143, 142), (14, 16, 135, 134), (52, 54, 154, 153), (36, 38, 146, 145), (20, 22, 138, 137), (4, 6, 130, 129), (58, 60, 157, 156), (42, 44, 149, 148), (26, 28, 141, 140), (64, 2, 128, 159), (10, 12, 133, 132), (48, 50, 152, 151), (32, 34, 144, 143), (16, 18, 136, 135), (160, 161, 162, 163, 164, 165, 166, 167, 168, 169, 170, 171, 172, 173, 174, 175, 176, 177, 178, 179, 180, 181, 182, 183, 184, 185, 186, 187, 188, 189, 190, 191), (134, 135, 167, 166), (148, 149, 181, 180), (135, 136, 168, 167), (149, 150, 182, 181), (136, 137, 169, 168), (150, 151, 183, 182), (137, 138, 170, 169), (151, 152, 184, 183), (138, 139, 171, 170), (152, 153, 185, 184), (139, 140, 172, 171), (153, 154, 186, 185), (140, 141, 173, 172), (154, 155, 187, 186), (141, 142, 174, 173), (128, 129, 161, 160), (155, 156, 188, 187), (142, 143, 175, 174), (129, 130, 162, 161), (156, 157, 189, 188), (143, 144, 176, 175), (130, 131, 163, 162), (157, 158, 190, 189), (144, 145, 177, 176), (131, 132, 164, 163), (158, 159, 191, 190), (145, 146, 178, 177), (132, 133, 165, 164), (159, 128, 160, 191), (146, 147, 179, 178), (133, 134, 166, 165), (289, 288, 249, 250), (35, 33, 207, 208), (19, 17, 199, 200), (57, 55, 218, 219), (41, 39, 210, 211), (25, 23, 202, 203), (9, 7, 194, 195), (63, 61, 221, 222), (47, 45, 213, 214), (31, 29, 205, 206), (15, 13, 197, 198), (5, 3, 192, 193), (53, 51, 216, 217), (37, 35, 208, 209), (21, 19, 200, 201), (59, 57, 219, 220), (43, 41, 211, 212), (27, 25, 203, 204), (11, 9, 195, 196), (65, 63, 222, 223), (49, 47, 214, 215), (33, 31, 206, 207), (17, 15, 198, 199), (55, 53, 217, 218), (39, 37, 209, 210), (23, 21, 201, 202), (7, 5, 193, 194), (3, 65, 223, 192), (61, 59, 220, 221), (45, 43, 212, 213), (29, 27, 204, 205), (13, 11, 196, 197), (226, 225, 257, 258), (291, 290, 236, 237), (292, 289, 250, 251), (293, 291, 237, 238), (295, 294, 224, 225), (296, 292, 251, 252), (297, 293, 238, 239), (298, 295, 225, 226), (299, 296, 252, 253), (300, 297, 239, 240), (301, 298, 226, 227), (302, 299, 253, 254), (303, 300, 240, 241), (304, 301, 227, 228), (305, 302, 254, 255), (306, 303, 241, 242), (307, 304, 228, 229), (294, 305, 255, 224), (308, 306, 242, 243), (309, 307, 229, 230), (310, 308, 243, 244), (311, 309, 230, 231), (312, 310, 244, 245), (313, 311, 231, 232), (314, 312, 245, 246), (315, 313, 232, 233), (316, 314, 246, 247), (317, 315, 233, 234), (318, 316, 247, 248), (319, 317, 234, 235), (288, 318, 248, 249), (290, 319, 235, 236), (257, 256, 287, 286, 285, 284, 283, 282, 281, 280, 279, 278, 277, 276, 275, 274, 273, 272, 271, 270, 269, 268, 267, 266, 265, 264, 263, 262, 261, 260, 259, 258), (253, 252, 284, 285), (240, 239, 271, 272), (227, 226, 258, 259), (254, 253, 285, 286), (241, 240, 272, 273), (228, 227, 259, 260), (255, 254, 286, 287), (242, 241, 273, 274), (229, 228, 260, 261), (224, 255, 287, 256), (243, 242, 274, 275), (230, 229, 261, 262), (244, 243, 275, 276), (231, 230, 262, 263), (245, 244, 276, 277), (232, 231, 263, 264), (246, 245, 277, 278), (233, 232, 264, 265), (247, 246, 278, 279), (234, 233, 265, 266), (248, 247, 279, 280), (235, 234, 266, 267), (249, 248, 280, 281), (236, 235, 267, 268), (250, 249, 281, 282), (237, 236, 268, 269), (251, 250, 282, 283), (238, 237, 269, 270), (225, 224, 256, 257), (252, 251, 283, 284), (239, 238, 270, 271), (204, 203, 319, 290), (217, 216, 318, 288), (203, 202, 317, 319), (216, 215, 316, 318), (202, 201, 315, 317), (215, 214, 314, 316), (201, 200, 313, 315), (214, 213, 312, 314), (200, 199, 311, 313), (213, 212, 310, 312), (199, 198, 309, 311), (212, 211, 308, 310), (198, 197, 307, 309), (211, 210, 306, 308), (192, 223, 305, 294), (197, 196, 304, 307), (210, 209, 303, 306), (223, 222, 302, 305), (196, 195, 301, 304), (209, 208, 300, 303), (222, 221, 299, 302), (195, 194, 298, 301), (208, 207, 297, 300), (221, 220, 296, 299), (194, 193, 295, 298), (207, 206, 293, 297), (220, 219, 292, 296), (193, 192, 294, 295), (206, 205, 291, 293), (219, 218, 289, 292), (205, 204, 290, 291), (218, 217, 288, 289)])
me_circle_005.materials.append(mat_chrome)
me_circle_005.materials.append(mat_glass)
me_circle_005.use_remesh_preserve_volume = False
me_circle_005.use_remesh_preserve_attributes = False
me_circle_005.use_mirror_vertex_groups = False
me_circle_005.update()
me_circle_004 = bpy.data.meshes.new('Circle.004')
me_circle_004.from_pydata([(0.2246, 1.239, -0.1802), (0.2189, 1.239, -0.1664), (0.2051, 1.239, -0.1607), (0.1912, 1.239, -0.1664), (0.1855, 1.239, -0.1802), (0.1912, 1.239, -0.1941), (0.2051, 1.239, -0.1998), (0.2189, 1.239, -0.1941), (0.2033, 1.332, -0.1802), (0.1982, 1.33, -0.1664), (0.1857, 1.324, -0.1607), (0.1732, 1.318, -0.1664), (0.1681, 1.315, -0.1802), (0.1732, 1.318, -0.1941), (0.1857, 1.324, -0.1998), (0.1982, 1.33, -0.1941), (0.1436, 1.407, -0.1802), (0.1401, 1.403, -0.1664), (0.1314, 1.392, -0.1607), (0.1228, 1.381, -0.1664), (0.1193, 1.377, -0.1802), (0.1228, 1.381, -0.1941), (0.1314, 1.392, -0.1998), (0.1401, 1.403, -0.1941), (0.0574, 1.449, -0.1802), (0.05613, 1.443, -0.1664), (0.05305, 1.43, -0.1607), (0.04998, 1.416, -0.1664), (0.0487, 1.411, -0.1802), (0.04998, 1.416, -0.1941), (0.05305, 1.43, -0.1998), (0.05613, 1.443, -0.1941), (-0.03831, 1.449, -0.1802), (-0.03703, 1.443, -0.1664), (-0.03396, 1.43, -0.1607), (-0.03088, 1.416, -0.1664), (-0.02961, 1.411, -0.1802), (-0.03088, 1.416, -0.1941), (-0.03396, 1.43, -0.1998), (-0.03703, 1.443, -0.1941), (-0.1245, 1.407, -0.1802), (-0.121, 1.403, -0.1664), (-0.1124, 1.392, -0.1607), (-0.1037, 1.381, -0.1664), (-0.1002, 1.377, -0.1802), (-0.1037, 1.381, -0.1941), (-0.1124, 1.392, -0.1998), (-0.121, 1.403, -0.1941), (-0.1842, 1.332, -0.1802), (-0.1791, 1.33, -0.1664), (-0.1666, 1.324, -0.1607), (-0.1541, 1.318, -0.1664), (-0.149, 1.315, -0.1802), (-0.1541, 1.318, -0.1941), (-0.1666, 1.324, -0.1998), (-0.1791, 1.33, -0.1941), (-0.2055, 1.239, -0.1802), (-0.1998, 1.239, -0.1664), (-0.186, 1.239, -0.1607), (-0.1721, 1.239, -0.1664), (-0.1664, 1.239, -0.1802), (-0.1721, 1.239, -0.1941), (-0.186, 1.239, -0.1998), (-0.1998, 1.239, -0.1941), (-0.1842, 1.146, -0.1802), (-0.1791, 1.148, -0.1664), (-0.1666, 1.154, -0.1607), (-0.1541, 1.16, -0.1664), (-0.149, 1.163, -0.1802), (-0.1541, 1.16, -0.1941), (-0.1666, 1.154, -0.1998), (-0.1791, 1.148, -0.1941), (-0.1245, 1.071, -0.1802), (-0.121, 1.075, -0.1664), (-0.1124, 1.086, -0.1607), (-0.1037, 1.097, -0.1664), (-0.1002, 1.102, -0.1802), (-0.1037, 1.097, -0.1941), (-0.1124, 1.086, -0.1998), (-0.121, 1.075, -0.1941), (-0.03831, 1.029, -0.1802), (-0.03703, 1.035, -0.1664), (-0.03396, 1.048, -0.1607), (-0.03088, 1.062, -0.1664), (-0.02961, 1.068, -0.1802), (-0.03088, 1.062, -0.1941), (-0.03396, 1.048, -0.1998), (-0.03703, 1.035, -0.1941), (0.0574, 1.029, -0.1802), (0.05613, 1.035, -0.1664), (0.05305, 1.048, -0.1607), (0.04998, 1.062, -0.1664), (0.0487, 1.068, -0.1802), (0.04998, 1.062, -0.1941), (0.05305, 1.048, -0.1998), (0.05613, 1.035, -0.1941), (0.1436, 1.071, -0.1802), (0.1401, 1.075, -0.1664), (0.1314, 1.086, -0.1607), (0.1228, 1.097, -0.1664), (0.1193, 1.102, -0.1802), (0.1228, 1.097, -0.1941), (0.1314, 1.086, -0.1998), (0.1401, 1.075, -0.1941), (0.2033, 1.146, -0.1802), (0.1982, 1.148, -0.1664), (0.1857, 1.154, -0.1607), (0.1732, 1.16, -0.1664), (0.1681, 1.163, -0.1802), (0.1732, 1.16, -0.1941), (0.1857, 1.154, -0.1998), (0.1982, 1.148, -0.1941), (0.0, 1.0, -0.1117), (0.0004834, 1.155, -0.2502), (0.0004834, 0.9649, -0.2502), (0.0004834, 0.9584, -0.2502), (0.0004834, 1.162, -0.2502), (0.01413, 0.9584, -0.2488), (0.01413, 1.162, -0.2488), (0.02725, 0.9584, -0.2449), (0.02725, 1.162, -0.2449), (0.03935, 0.9584, -0.2384), (0.03935, 1.162, -0.2384), (0.04995, 0.9584, -0.2297), (0.04995, 1.162, -0.2297), (0.05865, 0.9584, -0.2191), (0.05865, 1.162, -0.2191), (0.06511, 0.9584, -0.207), (0.06511, 1.162, -0.207), (0.06909, 0.9584, -0.1939), (0.06909, 1.162, -0.1939), (0.07044, 0.9584, -0.1802), (0.07044, 1.162, -0.1802), (0.06909, 0.9584, -0.1666), (0.06909, 1.162, -0.1666), (0.06511, 0.9584, -0.1535), (0.06511, 1.162, -0.1535), (0.05865, 0.9584, -0.1414), (0.05865, 1.162, -0.1414), (0.04995, 0.9584, -0.1308), (0.04995, 1.162, -0.1308), (0.03935, 0.9584, -0.1221), (0.03935, 1.162, -0.1221), (0.02725, 0.9584, -0.1156), (0.02725, 1.162, -0.1156), (0.01413, 0.9584, -0.1116), (0.01413, 1.162, -0.1116), (0.0004833, 0.9584, -0.1103), (0.0004833, 1.162, -0.1103), (-0.01316, 0.9584, -0.1116), (-0.01316, 1.162, -0.1116), (-0.02629, 0.9584, -0.1156), (-0.02629, 1.162, -0.1156), (-0.03838, 0.9584, -0.1221), (-0.03838, 1.162, -0.1221), (-0.04898, 0.9584, -0.1308), (-0.04898, 1.162, -0.1308), (-0.05768, 0.9584, -0.1414), (-0.05768, 1.162, -0.1414), (-0.06415, 0.9584, -0.1535), (-0.06415, 1.162, -0.1535), (-0.06813, 0.9584, -0.1666), (-0.06813, 1.162, -0.1666), (-0.06947, 0.9584, -0.1802), (-0.06947, 1.162, -0.1802), (-0.06813, 0.9584, -0.1939), (-0.06813, 1.162, -0.1939), (-0.06415, 0.9584, -0.207), (-0.06415, 1.162, -0.207), (-0.05768, 0.9584, -0.2191), (-0.05768, 1.162, -0.2191), (-0.04898, 0.9584, -0.2297), (-0.04898, 1.162, -0.2297), (-0.03838, 0.9584, -0.2384), (-0.03838, 1.162, -0.2384), (-0.02629, 0.9584, -0.2449), (-0.02629, 1.162, -0.2449), (-0.01316, 0.9584, -0.2488), (-0.01316, 1.162, -0.2488), (0.01413, 1.155, -0.2488), (0.01413, 0.9649, -0.2488), (0.02725, 1.155, -0.2449), (0.02725, 0.9649, -0.2449), (0.03935, 1.155, -0.2384), (0.03935, 0.9649, -0.2384), (0.04995, 1.155, -0.2297), (0.04995, 0.9649, -0.2297), (0.05865, 1.155, -0.2191), (0.05865, 0.9649, -0.2191), (0.06511, 1.155, -0.207), (0.06511, 0.9649, -0.207), (0.06909, 1.155, -0.1939), (0.06909, 0.9649, -0.1939), (0.07044, 1.155, -0.1802), (0.07044, 0.9649, -0.1802), (0.06909, 1.155, -0.1666), (0.06909, 0.9649, -0.1666), (0.06511, 1.155, -0.1535), (0.06511, 0.9649, -0.1535), (0.05865, 1.155, -0.1414), (0.05865, 0.9649, -0.1414), (0.04995, 1.155, -0.1308), (0.04995, 0.9649, -0.1308), (0.03935, 1.155, -0.1221), (0.03935, 0.9649, -0.1221), (0.02725, 1.155, -0.1156), (0.02725, 0.9649, -0.1156), (0.01413, 1.155, -0.1116), (0.01413, 0.9649, -0.1116), (0.0004833, 1.155, -0.1103), (0.0004833, 0.9649, -0.1103), (-0.01316, 1.155, -0.1116), (-0.01316, 0.9649, -0.1116), (-0.02629, 1.155, -0.1156), (-0.02629, 0.9649, -0.1156), (-0.03838, 1.155, -0.1221), (-0.03838, 0.9649, -0.1221), (-0.04898, 1.155, -0.1308), (-0.04898, 0.9649, -0.1308), (-0.05768, 1.155, -0.1414), (-0.05768, 0.9649, -0.1414), (-0.06415, 1.155, -0.1535), (-0.06415, 0.9649, -0.1535), (-0.06813, 1.155, -0.1666), (-0.06813, 0.9649, -0.1666), (-0.06947, 1.155, -0.1802), (-0.06947, 0.9649, -0.1802), (-0.06813, 1.155, -0.1939), (-0.06813, 0.9649, -0.1939), (-0.06415, 1.155, -0.207), (-0.06415, 0.9649, -0.207), (-0.05768, 1.155, -0.2191), (-0.05768, 0.9649, -0.2191), (-0.04898, 1.155, -0.2297), (-0.04898, 0.9649, -0.2297), (-0.03838, 1.155, -0.2384), (-0.03838, 0.9649, -0.2384), (-0.02629, 1.155, -0.2449), (-0.02629, 0.9649, -0.2449), (-0.01316, 1.155, -0.2488), (-0.01316, 0.9649, -0.2488), (0.0004834, 1.112, -0.2478), (0.01367, 1.112, -0.2465), (0.02634, 1.112, -0.2427), (0.03803, 1.112, -0.2364), (0.04827, 1.112, -0.228), (0.05667, 1.112, -0.2178), (0.06292, 1.112, -0.2061), (0.06676, 1.112, -0.1934), (0.06806, 1.112, -0.1802), (0.06676, 1.112, -0.167), (0.06292, 1.112, -0.1544), (0.05667, 1.112, -0.1427), (0.04827, 1.112, -0.1324), (0.03803, 1.112, -0.124), (0.02634, 1.112, -0.1178), (0.01367, 1.112, -0.1139), (0.0004833, 1.112, -0.1126), (-0.0127, 1.112, -0.1139), (-0.02538, 1.112, -0.1178), (-0.03706, 1.112, -0.124), (-0.0473, 1.112, -0.1324), (-0.05571, 1.112, -0.1427), (-0.06195, 1.112, -0.1544), (-0.0658, 1.112, -0.167), (-0.0671, 1.112, -0.1802), (-0.0658, 1.112, -0.1934), (-0.06195, 1.112, -0.2061), (-0.05571, 1.112, -0.2178), (-0.0473, 1.112, -0.228), (-0.03706, 1.112, -0.2364), (-0.02538, 1.112, -0.2427), (-0.0127, 1.112, -0.2465), (0.01716, 1.112, -0.2641), (0.0004834, 1.112, -0.2657), (0.0332, 1.112, -0.2592), (0.04798, 1.112, -0.2513), (0.06094, 1.112, -0.2407), (0.07157, 1.112, -0.2277), (0.07947, 1.112, -0.2129), (0.08433, 1.112, -0.1969), (0.08598, 1.112, -0.1802), (0.08433, 1.112, -0.1635), (0.07947, 1.112, -0.1475), (0.07157, 1.112, -0.1327), (0.06094, 1.112, -0.1198), (0.04798, 1.112, -0.1091), (0.0332, 1.112, -0.1012), (0.01716, 1.112, -0.09637), (0.0004833, 1.112, -0.09473), (-0.0162, 1.112, -0.09637), (-0.03223, 1.112, -0.1012), (-0.04701, 1.112, -0.1091), (-0.05997, 1.112, -0.1198), (-0.0706, 1.112, -0.1327), (-0.0785, 1.112, -0.1475), (-0.08337, 1.112, -0.1635), (-0.08501, 1.112, -0.1802), (-0.08337, 1.112, -0.1969), (-0.0785, 1.112, -0.2129), (-0.0706, 1.112, -0.2277), (-0.05997, 1.112, -0.2407), (-0.04701, 1.112, -0.2513), (-0.03223, 1.112, -0.2592), (-0.0162, 1.112, -0.2641), (0.01716, 1.301, -0.2641), (0.0004834, 1.301, -0.2657), (0.0332, 1.301, -0.2592), (0.04798, 1.301, -0.2513), (0.06094, 1.301, -0.2407), (0.07157, 1.301, -0.2277), (0.07947, 1.301, -0.2129), (0.08433, 1.301, -0.1969), (0.08598, 1.301, -0.1802), (0.08433, 1.301, -0.1635), (0.07947, 1.301, -0.1475), (0.07157, 1.301, -0.1327), (0.06094, 1.301, -0.1198), (0.04798, 1.301, -0.1091), (0.0332, 1.301, -0.1012), (0.01716, 1.301, -0.09637), (0.0004833, 1.301, -0.09473), (-0.0162, 1.301, -0.09637), (-0.03223, 1.301, -0.1012), (-0.04701, 1.301, -0.1091), (-0.05997, 1.301, -0.1198), (-0.0706, 1.301, -0.1327), (-0.0785, 1.301, -0.1475), (-0.08337, 1.301, -0.1635), (-0.08501, 1.301, -0.1802), (-0.08337, 1.301, -0.1969), (-0.0785, 1.301, -0.2129), (-0.0706, 1.301, -0.2277), (-0.05997, 1.301, -0.2407), (-0.04701, 1.301, -0.2513), (-0.03223, 1.301, -0.2592), (-0.0162, 1.301, -0.2641), (0.01716, 1.305, -0.2641), (0.0004834, 1.305, -0.2657), (0.0332, 1.305, -0.2592), (0.04798, 1.305, -0.2513), (0.06094, 1.305, -0.2407), (0.07157, 1.305, -0.2277), (0.07947, 1.305, -0.2129), (0.08433, 1.305, -0.1969), (0.08598, 1.305, -0.1802), (0.08433, 1.305, -0.1635), (0.07947, 1.305, -0.1475), (0.07157, 1.305, -0.1327), (0.06094, 1.305, -0.1198), (0.04798, 1.305, -0.1091), (0.0332, 1.305, -0.1012), (0.01716, 1.305, -0.09637), (0.0004833, 1.305, -0.09473), (-0.0162, 1.305, -0.09637), (-0.03223, 1.305, -0.1012), (-0.04701, 1.305, -0.1091), (-0.05997, 1.305, -0.1198), (-0.0706, 1.305, -0.1327), (-0.0785, 1.305, -0.1475), (-0.08337, 1.305, -0.1635), (-0.08501, 1.305, -0.1802), (-0.08337, 1.305, -0.1969), (-0.0785, 1.305, -0.2129), (-0.0706, 1.305, -0.2277), (-0.05997, 1.305, -0.2407), (-0.04701, 1.305, -0.2513), (-0.03223, 1.305, -0.2592), (-0.0162, 1.305, -0.2641), (0.03886, 1.112, -0.2779), (0.02282, 1.112, -0.2827), (0.0733, 1.112, -0.2557), (0.06034, 1.112, -0.2664), (0.09665, 1.112, -0.2221), (0.08875, 1.112, -0.2369), (0.1054, 1.112, -0.1821), (0.1037, 1.112, -0.1988), (0.09811, 1.112, -0.1419), (0.103, 1.112, -0.1579), (0.076, 1.112, -0.1074), (0.08663, 1.112, -0.1204), (0.04238, 1.112, -0.08406), (0.05717, 1.112, -0.09196), (0.002393, 1.112, -0.07534), (0.01907, 1.112, -0.07698), (-0.03789, 1.112, -0.08259), (-0.02185, 1.112, -0.07773), (-0.07233, 1.112, -0.1047), (-0.05937, 1.112, -0.09408), (-0.09569, 1.112, -0.1383), (-0.08779, 1.112, -0.1235), (-0.1044, 1.112, -0.1783), (-0.1028, 1.112, -0.1616), (-0.09715, 1.112, -0.2186), (-0.102, 1.112, -0.2026), (-0.07503, 1.112, -0.253), (-0.08566, 1.112, -0.2401), (-0.04142, 1.112, -0.2764), (-0.0562, 1.112, -0.2685), (-0.001426, 1.112, -0.2851), (-0.01811, 1.112, -0.2835), (0.03886, 1.301, -0.2779), (0.02282, 1.301, -0.2827), (0.0733, 1.301, -0.2557), (0.06034, 1.301, -0.2664), (0.09665, 1.301, -0.2221), (0.08875, 1.301, -0.2369), (0.1054, 1.301, -0.1821), (0.1037, 1.301, -0.1988), (0.09811, 1.301, -0.1419), (0.103, 1.301, -0.1579), (0.076, 1.301, -0.1074), (0.08663, 1.301, -0.1204), (0.04238, 1.301, -0.08406), (0.05717, 1.301, -0.09196), (0.002393, 1.301, -0.07534), (0.01907, 1.301, -0.07698), (-0.03789, 1.301, -0.08259), (-0.02185, 1.301, -0.07773), (-0.07233, 1.301, -0.1047), (-0.05937, 1.301, -0.09408), (-0.09569, 1.301, -0.1383), (-0.08779, 1.301, -0.1235), (-0.1044, 1.301, -0.1783), (-0.1028, 1.301, -0.1616), (-0.09715, 1.301, -0.2186), (-0.102, 1.301, -0.2026), (-0.07503, 1.301, -0.253), (-0.08566, 1.301, -0.2401), (-0.04142, 1.301, -0.2764), (-0.0562, 1.301, -0.2685), (-0.001426, 1.301, -0.2851), (-0.01811, 1.301, -0.2835)], [], [(0, 8, 9, 1), (1, 9, 10, 2), (2, 10, 11, 3), (3, 11, 12, 4), (4, 12, 13, 5), (5, 13, 14, 6), (6, 14, 15, 7), (0, 7, 15, 8), (8, 16, 17, 9), (9, 17, 18, 10), (10, 18, 19, 11), (11, 19, 20, 12), (12, 20, 21, 13), (13, 21, 22, 14), (14, 22, 23, 15), (15, 23, 16, 8), (16, 24, 25, 17), (17, 25, 26, 18), (18, 26, 27, 19), (19, 27, 28, 20), (20, 28, 29, 21), (21, 29, 30, 22), (22, 30, 31, 23), (23, 31, 24, 16), (24, 32, 33, 25), (25, 33, 34, 26), (26, 34, 35, 27), (27, 35, 36, 28), (28, 36, 37, 29), (29, 37, 38, 30), (30, 38, 39, 31), (31, 39, 32, 24), (32, 40, 41, 33), (33, 41, 42, 34), (34, 42, 43, 35), (35, 43, 44, 36), (36, 44, 45, 37), (37, 45, 46, 38), (38, 46, 47, 39), (39, 47, 40, 32), (40, 48, 49, 41), (41, 49, 50, 42), (42, 50, 51, 43), (43, 51, 52, 44), (44, 52, 53, 45), (45, 53, 54, 46), (46, 54, 55, 47), (47, 55, 48, 40), (48, 56, 57, 49), (49, 57, 58, 50), (50, 58, 59, 51), (51, 59, 60, 52), (52, 60, 61, 53), (53, 61, 62, 54), (54, 62, 63, 55), (55, 63, 56, 48), (56, 64, 65, 57), (57, 65, 66, 58), (58, 66, 67, 59), (59, 67, 68, 60), (60, 68, 69, 61), (61, 69, 70, 62), (62, 70, 71, 63), (63, 71, 64, 56), (64, 72, 73, 65), (65, 73, 74, 66), (66, 74, 75, 67), (67, 75, 76, 68), (68, 76, 77, 69), (69, 77, 78, 70), (70, 78, 79, 71), (71, 79, 72, 64), (72, 80, 81, 73), (73, 81, 82, 74), (74, 82, 83, 75), (75, 83, 84, 76), (76, 84, 85, 77), (77, 85, 86, 78), (78, 86, 87, 79), (79, 87, 80, 72), (80, 88, 89, 81), (81, 89, 90, 82), (82, 90, 91, 83), (83, 91, 92, 84), (84, 92, 93, 85), (85, 93, 94, 86), (86, 94, 95, 87), (87, 95, 88, 80), (88, 96, 97, 89), (89, 97, 98, 90), (90, 98, 99, 91), (91, 99, 100, 92), (92, 100, 101, 93), (93, 101, 102, 94), (94, 102, 103, 95), (95, 103, 96, 88), (96, 104, 105, 97), (97, 105, 106, 98), (98, 106, 107, 99), (99, 107, 108, 100), (100, 108, 109, 101), (101, 109, 110, 102), (102, 110, 111, 103), (103, 111, 104, 96), (104, 0, 1, 105), (105, 1, 2, 106), (106, 2, 3, 107), (107, 3, 4, 108), (108, 4, 5, 109), (109, 5, 6, 110), (110, 6, 7, 111), (111, 7, 0, 104), (180, 179, 181, 182), (147, 210, 212, 149), (113, 116, 118, 179), (115, 114, 180, 117), (212, 211, 213, 214), (179, 118, 120, 181), (182, 181, 183, 184), (149, 212, 214, 151), (181, 120, 122, 183), (119, 182, 184, 121), (214, 213, 215, 216), (183, 122, 124, 185), (184, 183, 185, 186), (151, 214, 216, 153), (185, 124, 126, 187), (121, 184, 186, 123), (216, 215, 217, 218), (187, 126, 128, 189), (186, 185, 187, 188), (153, 216, 218, 155), (189, 128, 130, 191), (123, 186, 188, 125), (218, 217, 219, 220), (191, 130, 132, 193), (188, 187, 189, 190), (155, 218, 220, 157), (193, 132, 134, 195), (125, 188, 190, 127), (220, 219, 221, 222), (195, 134, 136, 197), (190, 189, 191, 192), (157, 220, 222, 159), (197, 136, 138, 199), (127, 190, 192, 129), (222, 221, 223, 224), (199, 138, 140, 201), (192, 191, 193, 194), (159, 222, 224, 161), (201, 140, 142, 203), (129, 192, 194, 131), (224, 223, 225, 226), (203, 142, 144, 205), (194, 193, 195, 196), (161, 224, 226, 163), (205, 144, 146, 207), (131, 194, 196, 133), (226, 225, 227, 228), (207, 146, 148, 209), (196, 195, 197, 198), (163, 226, 228, 165), (209, 148, 150, 211), (133, 196, 198, 135), (228, 227, 229, 230), (211, 150, 152, 213), (198, 197, 199, 200), (165, 228, 230, 167), (213, 152, 154, 215), (135, 198, 200, 137), (230, 229, 231, 232), (215, 154, 156, 217), (200, 199, 201, 202), (167, 230, 232, 169), (217, 156, 158, 219), (137, 200, 202, 139), (232, 231, 233, 234), (219, 158, 160, 221), (202, 201, 203, 204), (169, 232, 234, 171), (221, 160, 162, 223), (139, 202, 204, 141), (234, 233, 235, 236), (223, 162, 164, 225), (204, 203, 205, 206), (171, 234, 236, 173), (225, 164, 166, 227), (141, 204, 206, 143), (236, 235, 237, 238), (227, 166, 168, 229), (206, 205, 207, 208), (173, 236, 238, 175), (229, 168, 170, 231), (143, 206, 208, 145), (238, 237, 239, 240), (231, 170, 172, 233), (208, 207, 209, 210), (175, 238, 240, 177), (233, 172, 174, 235), (145, 208, 210, 147), (240, 239, 113, 114), (235, 174, 176, 237), (118, 116, 178, 176, 174, 172, 170, 168, 166, 164, 162, 160, 158, 156, 154, 152, 150, 148, 146, 144, 142, 140, 138, 136, 134, 132, 130, 128, 126, 124, 122, 120), (177, 240, 114, 115), (237, 176, 178, 239), (117, 180, 182, 119), (210, 209, 211, 212), (239, 178, 116, 113), (115, 117, 119, 121, 123, 125, 127, 129, 131, 133, 135, 137, 139, 141, 143, 145, 147, 149, 151, 153, 155, 157, 159, 161, 163, 165, 167, 169, 171, 173, 175, 177), (114, 113, 179, 180), (242, 243, 244, 245, 246, 247, 248, 249, 250, 251, 252, 253, 254, 255, 256, 257, 258, 259, 260, 261, 262, 263, 264, 265, 266, 267, 268, 269, 270, 271, 272, 241), (335, 303, 397, 429), (252, 251, 283, 284), (266, 265, 297, 298), (253, 252, 284, 285), (267, 266, 298, 299), (254, 253, 285, 286), (268, 267, 299, 300), (255, 254, 286, 287), (242, 241, 274, 273), (269, 268, 300, 301), (256, 255, 287, 288), (243, 242, 273, 275), (270, 269, 301, 302), (257, 256, 288, 289), (244, 243, 275, 276), (271, 270, 302, 303), (258, 257, 289, 290), (245, 244, 276, 277), (272, 271, 303, 304), (259, 258, 290, 291), (246, 245, 277, 278), (241, 272, 304, 274), (260, 259, 291, 292), (247, 246, 278, 279), (261, 260, 292, 293), (248, 247, 279, 280), (262, 261, 293, 294), (249, 248, 280, 281), (263, 262, 294, 295), (250, 249, 281, 282), (264, 263, 295, 296), (251, 250, 282, 283), (265, 264, 296, 297), (314, 313, 345, 346), (278, 310, 406, 374), (280, 279, 311, 312), (294, 293, 325, 326), (276, 308, 404, 372), (291, 290, 386, 385), (282, 281, 313, 314), (296, 295, 327, 328), (310, 311, 405, 406), (336, 306, 431, 432), (284, 283, 315, 316), (298, 297, 329, 330), (321, 289, 383, 415), (302, 334, 430, 398), (286, 285, 317, 318), (300, 299, 331, 332), (289, 288, 384, 383), (273, 274, 306, 305), (308, 309, 403, 404), (288, 287, 319, 320), (334, 335, 429, 430), (302, 301, 333, 334), (307, 275, 369, 401), (276, 275, 307, 308), (288, 320, 416, 384), (290, 289, 321, 322), (287, 286, 382, 381), (304, 303, 335, 336), (305, 307, 401, 402), (278, 277, 309, 310), (332, 333, 427, 428), (292, 291, 323, 324), (328, 327, 359, 360), (315, 314, 346, 347), (329, 328, 360, 361), (316, 315, 347, 348), (330, 329, 361, 362), (317, 316, 348, 349), (331, 330, 362, 363), (318, 317, 349, 350), (332, 331, 363, 364), (319, 318, 350, 351), (305, 306, 338, 337), (333, 332, 364, 365), (320, 319, 351, 352), (307, 305, 337, 339), (334, 333, 365, 366), (321, 320, 352, 353), (308, 307, 339, 340), (335, 334, 366, 367), (322, 321, 353, 354), (309, 308, 340, 341), (336, 335, 367, 368), (323, 322, 354, 355), (310, 309, 341, 342), (306, 336, 368, 338), (324, 323, 355, 356), (311, 310, 342, 343), (325, 324, 356, 357), (312, 311, 343, 344), (326, 325, 357, 358), (313, 312, 344, 345), (327, 326, 358, 359), (373, 374, 406, 405), (387, 388, 420, 419), (375, 376, 408, 407), (389, 390, 422, 421), (377, 378, 410, 409), (391, 392, 424, 423), (379, 380, 412, 411), (393, 394, 426, 425), (381, 382, 414, 413), (395, 396, 428, 427), (369, 370, 402, 401), (383, 384, 416, 415), (397, 398, 430, 429), (371, 372, 404, 403), (385, 386, 418, 417), (399, 400, 432, 431), (311, 279, 373, 405), (312, 313, 407, 408), (293, 292, 388, 387), (290, 322, 418, 386), (292, 324, 420, 388), (309, 277, 371, 403), (325, 293, 387, 419), (314, 315, 409, 410), (295, 294, 390, 389), (304, 336, 432, 400), (280, 312, 408, 376), (323, 291, 385, 417), (294, 326, 422, 390), (316, 317, 411, 412), (297, 296, 392, 391), (313, 281, 375, 407), (327, 295, 389, 421), (318, 319, 413, 414), (299, 298, 394, 393), (282, 314, 410, 378), (296, 328, 424, 392), (320, 321, 415, 416), (301, 300, 396, 395), (275, 273, 370, 369), (315, 283, 377, 409), (329, 297, 391, 423), (322, 323, 417, 418), (303, 302, 398, 397), (277, 276, 372, 371), (284, 316, 412, 380), (298, 330, 426, 394), (324, 325, 419, 420), (274, 304, 400, 399), (279, 278, 374, 373), (317, 285, 379, 411), (331, 299, 393, 425), (326, 327, 421, 422), (281, 280, 376, 375), (286, 318, 414, 382), (300, 332, 428, 396), (328, 329, 423, 424), (283, 282, 378, 377), (319, 287, 381, 413), (306, 274, 399, 431), (330, 331, 425, 426), (285, 284, 380, 379), (273, 305, 402, 370), (333, 301, 395, 427), (337, 338, 368, 367, 366, 365, 364, 363, 362, 361, 360, 359, 358, 357, 356, 355, 354, 353, 352, 351, 350, 349, 348, 347, 346, 345, 344, 343, 342, 341, 340, 339)])
me_circle_004.materials.append(mat_chrome)
me_circle_004.materials.append(mat_glass)
me_circle_004.use_remesh_preserve_volume = False
me_circle_004.use_remesh_preserve_attributes = False
me_circle_004.use_mirror_vertex_groups = False
me_circle_004.update()
me_circle_002 = bpy.data.meshes.new('Circle.002')
me_circle_002.from_pydata([(0.5955, -0.5955, -0.07381), (-0.8259, 0.1643, -0.07381), (0.7002, -0.4678, -0.07381), (-0.8421, 1.062e-07, -0.07381), (0.778, -0.3223, -0.07381), (-0.8259, -0.1643, -0.07381), (0.8259, -0.1643, -0.07381), (-0.778, -0.3223, -0.07381), (0.8421, 8.558e-07, -0.07381), (-0.7002, -0.4678, -0.07381), (0.8259, 0.1643, -0.07381), (-0.5955, -0.5955, -0.07381), (0.778, 0.3223, -0.07381), (-0.4678, -0.7002, -0.07381), (0.7002, 0.4679, -0.07381), (-0.3223, -0.778, -0.07381), (-0.1643, 0.8259, -0.07381), (0.5955, 0.5955, -0.07381), (-0.1643, -0.8259, -0.07381), (-0.3223, 0.778, -0.07381), (0.4678, 0.7002, -0.07381), (2.596e-07, -0.8421, -0.07381), (-0.4678, 0.7002, -0.07381), (0.3223, 0.778, -0.07381), (0.1643, -0.8259, -0.07381), (-0.5955, 0.5955, -0.07381), (0.1643, 0.8259, -0.07381), (0.3223, -0.778, -0.07381), (-0.7002, 0.4678, -0.07381), (0.4678, -0.7002, -0.07381), (-0.778, 0.3223, -0.07381), (-1.479e-08, 0.8421, -0.07381), (0.3935, -0.3935, -0.05085), (-0.5458, 0.1086, -0.05085), (0.4627, -0.3092, -0.05085), (-0.5565, 1.738e-07, -0.05085), (0.5142, -0.213, -0.05085), (-0.5458, -0.1086, -0.05085), (0.5458, -0.1086, -0.05085), (-0.5142, -0.213, -0.05085), (0.5565, 6.691e-07, -0.05085), (-0.4627, -0.3092, -0.05085), (0.5458, 0.1086, -0.05085), (-0.3935, -0.3935, -0.05085), (0.5142, 0.213, -0.05085), (-0.3092, -0.4627, -0.05085), (0.4627, 0.3092, -0.05085), (-0.213, -0.5142, -0.05085), (-0.1086, 0.5458, -0.05085), (0.3935, 0.3935, -0.05085), (-0.1086, -0.5458, -0.05085), (-0.213, 0.5142, -0.05085), (0.3092, 0.4627, -0.05085), (1.386e-07, -0.5565, -0.05085), (-0.3092, 0.4627, -0.05085), (0.213, 0.5142, -0.05085), (0.1086, -0.5458, -0.05085), (-0.3935, 0.3935, -0.05085), (0.1086, 0.5458, -0.05085), (0.213, -0.5142, -0.05085), (-0.4627, 0.3092, -0.05085), (0.3092, -0.4627, -0.05085), (-0.5142, 0.213, -0.05085), (-4.278e-08, 0.5565, -0.05085), (0.09884, -0.09884, -0.01955), (-0.1371, 0.02727, -0.01955), (0.1162, -0.07766, -0.01955), (-0.1398, 2.724e-07, -0.01955), (0.1291, -0.05349, -0.01955), (-0.1371, -0.02727, -0.01955), (0.1371, -0.02727, -0.01955), (-0.1291, -0.05349, -0.01955), (0.1398, 3.968e-07, -0.01955), (-0.1162, -0.07766, -0.01955), (0.1371, 0.02727, -0.01955), (-0.09884, -0.09884, -0.01955), (0.1291, 0.05349, -0.01955), (-0.07766, -0.1162, -0.01955), (0.1162, 0.07766, -0.01955), (-0.05349, -0.1291, -0.01955), (-0.02727, 0.1371, -0.01955), (0.09884, 0.09884, -0.01955), (-0.02727, -0.1371, -0.01955), (-0.05349, 0.1291, -0.01955), (0.07766, 0.1162, -0.01955), (-4.012e-08, -0.1398, -0.01955), (-0.07766, 0.1162, -0.01955), (0.05349, 0.1291, -0.01955), (0.02727, -0.1371, -0.01955), (-0.09884, 0.09884, -0.01955), (0.02727, 0.1371, -0.01955), (0.05349, -0.1291, -0.01955), (-0.1162, 0.07766, -0.01955), (0.07766, -0.1162, -0.01955), (-0.1291, 0.05349, -0.01955), (-8.567e-08, 0.1398, -0.01955)], [], [(26, 23, 55, 58), (13, 11, 43, 45), (0, 29, 61, 32), (27, 24, 56, 59), (14, 12, 44, 46), (1, 30, 62, 33), (28, 25, 57, 60), (15, 13, 45, 47), (2, 0, 32, 34), (31, 26, 58, 63), (16, 31, 63, 48), (3, 1, 33, 35), (29, 27, 59, 61), (17, 14, 46, 49), (4, 2, 34, 36), (30, 28, 60, 62), (18, 15, 47, 50), (5, 3, 35, 37), (19, 16, 48, 51), (6, 4, 36, 38), (20, 17, 49, 52), (7, 5, 37, 39), (21, 18, 50, 53), (8, 6, 38, 40), (22, 19, 51, 54), (9, 7, 39, 41), (23, 20, 52, 55), (10, 8, 40, 42), (24, 21, 53, 56), (11, 9, 41, 43), (25, 22, 54, 57), (12, 10, 42, 44), (35, 33, 65, 67), (61, 59, 91, 93), (49, 46, 78, 81), (36, 34, 66, 68), (62, 60, 92, 94), (50, 47, 79, 82), (37, 35, 67, 69), (51, 48, 80, 83), (38, 36, 68, 70), (52, 49, 81, 84), (39, 37, 69, 71), (53, 50, 82, 85), (40, 38, 70, 72), (54, 51, 83, 86), (41, 39, 71, 73), (55, 52, 84, 87), (42, 40, 72, 74), (56, 53, 85, 88), (43, 41, 73, 75), (57, 54, 86, 89), (44, 42, 74, 76), (58, 55, 87, 90), (45, 43, 75, 77), (32, 61, 93, 64), (59, 56, 88, 91), (46, 44, 76, 78), (33, 62, 94, 65), (60, 57, 89, 92), (47, 45, 77, 79), (34, 32, 64, 66), (63, 58, 90, 95), (48, 63, 95, 80), (93, 91, 88, 85, 82, 79, 77, 75, 73, 71, 69, 67, 65, 94, 92, 89, 86, 83, 80, 95, 90, 87, 84, 81, 78, 76, 74, 72, 70, 68, 66, 64)])
me_circle_002.polygons.foreach_set('use_smooth', [True] * 65)
me_circle_002.polygons.foreach_set('material_index', [1, 1, 1, 1, 1, 1, 1, 1, 1, 1, 1, 1, 1, 1, 1, 1, 1, 1, 1, 1, 1, 1, 1, 1, 1, 1, 1, 1, 1, 1, 1, 1, 1, 1, 1, 1, 1, 1, 1, 1, 1, 1, 1, 1, 1, 1, 1, 1, 1, 1, 1, 1, 1, 1, 1, 1, 1, 1, 1, 1, 1, 1, 1, 1, 1])
me_circle_002.materials.append(mat_chrome)
me_circle_002.materials.append(mat_glass)
me_circle_002.use_remesh_preserve_volume = False
me_circle_002.use_remesh_preserve_attributes = False
me_circle_002.use_mirror_vertex_groups = False
me_circle_002.update()
me_circle_001 = bpy.data.meshes.new('Circle.001')
me_circle_001.from_pydata([(-0.8051, -1.49e-07, -1.192e-07), (-0.7897, 0.1571, -1.192e-07), (-0.7438, 0.3081, -1.192e-07), (-0.6694, 0.4473, 0.0), (-0.5693, 0.5693, 0.0), (-0.4473, 0.6694, -1.192e-07), (-0.3081, 0.7438, 1.192e-07), (-0.1571, 0.7897, 0.0), (-8.941e-08, 0.8051, 0.0), (0.1571, 0.7897, 0.0), (0.3081, 0.7438, 1.192e-07), (0.4473, 0.6694, 2.384e-07), (0.5693, 0.5693, 1.192e-07), (0.6694, 0.4473, 1.192e-07), (0.7438, 0.3081, 1.192e-07), (0.7897, 0.1571, 0.0), (0.8051, -2.98e-08, 1.192e-07), (0.7897, -0.1571, 1.192e-07), (0.7438, -0.3081, 1.192e-07), (0.6694, -0.4473, 0.0), (0.5693, -0.5693, -1.192e-07), (0.4473, -0.6694, 1.192e-07), (0.3081, -0.7438, -1.192e-07), (0.1571, -0.7897, 0.0), (-4.47e-07, -0.8051, 0.0), (-0.1571, -0.7897, -1.192e-07), (-0.3081, -0.7438, -1.192e-07), (-0.4473, -0.6694, -2.384e-07), (-0.5693, -0.5693, -1.192e-07), (-0.6694, -0.4473, -1.192e-07), (-0.7438, -0.3081, -1.192e-07), (-0.7897, -0.1571, -1.192e-07)], [], [(1, 0, 31, 30, 29, 28, 27, 26, 25, 24, 23, 22, 21, 20, 19, 18, 17, 16, 15, 14, 13, 12, 11, 10, 9, 8, 7, 6, 5, 4, 3, 2)])
me_circle_001.polygons.foreach_set('use_smooth', [True] * 1)
_uv = me_circle_001.uv_layers.new(name='UVMap')
_uv.uv.foreach_set('vector', [0.01589, 0.592, 0.006382, 0.4958, 0.01589, 0.3996, 0.04403, 0.3071, 0.08974, 0.2218, 0.1512, 0.1471, 0.2262, 0.08576, 0.3117, 0.04018, 0.4045, 0.01212, 0.501, 0.002644, 0.5975, 0.01212, 0.6903, 0.04018, 0.7758, 0.08576, 0.8507, 0.1471, 0.9122, 0.2218, 0.9579, 0.3071, 0.9861, 0.3996, 0.9956, 0.4958, 0.9861, 0.592, 0.9579, 0.6845, 0.9122, 0.7698, 0.8507, 0.8445, 0.7758, 0.9058, 0.6903, 0.9514, 0.5975, 0.9795, 0.501, 0.989, 0.4045, 0.9795, 0.3117, 0.9514, 0.2262, 0.9058, 0.1512, 0.8445, 0.08974, 0.7698, 0.04403, 0.6845])
me_circle_001.materials.append(mat_face)
me_circle_001.use_remesh_preserve_volume = False
me_circle_001.use_remesh_preserve_attributes = False
me_circle_001.use_mirror_vertex_groups = False
me_circle_001.update()
me_circle = bpy.data.meshes.new('Circle')
me_circle.from_pydata([(0.00726, -0.02361, -0.0464), (0.00726, -0.02361, -0.2011), (0.01166, -0.02317, -0.0464), (0.01166, -0.02317, -0.2011), (0.01589, -0.02189, -0.0464), (0.01589, -0.02189, -0.2011), (0.01979, -0.0198, -0.0464), (0.01979, -0.01981, -0.2011), (0.02321, -0.017, -0.0464), (0.02321, -0.017, -0.2011), (0.02601, -0.01358, -0.0464), (0.02601, -0.01358, -0.2011), (0.0281, -0.009684, -0.0464), (0.0281, -0.009684, -0.2011), (0.02938, -0.005453, -0.0464), (0.02938, -0.005453, -0.2011), (0.02981, -0.001054, -0.0464), (0.02981, -0.001054, -0.2011), (0.02938, 0.003346, -0.0464), (0.02938, 0.003346, -0.2011), (0.0281, 0.007577, -0.0464), (0.0281, 0.007577, -0.2011), (0.02601, 0.01148, -0.0464), (0.02601, 0.01148, -0.2011), (0.02321, 0.01489, -0.0464), (0.02321, 0.01489, -0.2011), (0.01979, 0.0177, -0.0464), (0.01979, 0.0177, -0.2011), (0.01589, 0.01978, -0.0464), (0.01589, 0.01978, -0.2011), (0.01166, 0.02107, -0.0464), (0.01166, 0.02107, -0.2011), (0.00726, 0.0215, -0.0464), (0.00726, 0.0215, -0.2011), (0.00286, 0.02107, -0.0464), (0.00286, 0.02107, -0.2011), (-0.001371, 0.01978, -0.0464), (-0.001371, 0.01978, -0.2011), (-0.00527, 0.0177, -0.0464), (-0.00527, 0.0177, -0.2011), (-0.008687, 0.01489, -0.0464), (-0.008687, 0.01489, -0.2011), (-0.01149, 0.01148, -0.0464), (-0.01149, 0.01148, -0.2011), (-0.01358, 0.007577, -0.0464), (-0.01358, 0.007577, -0.2011), (-0.01486, 0.003346, -0.0464), (-0.01486, 0.003346, -0.2011), (-0.01529, -0.001054, -0.0464), (-0.01529, -0.001054, -0.2011), (-0.01486, -0.005453, -0.0464), (-0.01486, -0.005453, -0.2011), (-0.01358, -0.009684, -0.0464), (-0.01358, -0.009684, -0.2011), (-0.01149, -0.01358, -0.0464), (-0.01149, -0.01358, -0.2011), (-0.008687, -0.017, -0.0464), (-0.008687, -0.017, -0.2011), (-0.00527, -0.01981, -0.0464), (-0.00527, -0.01981, -0.2011), (-0.001371, -0.02189, -0.0464), (-0.001371, -0.02189, -0.2011), (0.00286, -0.02317, -0.0464), (0.00286, -0.02317, -0.2011), (-2.826e-08, 0.762, -0.4345), (-0.1487, 0.7474, -0.4345), (-0.2916, 0.704, -0.4345), (-0.4234, 0.6336, -0.4345), (-0.5388, 0.5388, -0.4345), (-0.6336, 0.4234, -0.4345), (-0.704, 0.2916, -0.4345), (-0.7474, 0.1487, -0.4345), (-0.762, 1.254e-07, -0.4345), (-0.7474, -0.1487, -0.4345), (-0.704, -0.2916, -0.4345), (-0.6336, -0.4234, -0.4345), (-0.5388, -0.5388, -0.4345), (-0.4234, -0.6336, -0.4345), (-0.2916, -0.704, -0.4345), (-0.1487, -0.7474, -0.4345), (2.2e-07, -0.762, -0.4345), (0.1487, -0.7474, -0.4345), (0.2916, -0.704, -0.4345), (0.4234, -0.6336, -0.4345), (0.5388, -0.5388, -0.4345), (0.6336, -0.4234, -0.4345), (0.704, -0.2916, -0.4345), (0.7474, -0.1487, -0.4345), (0.762, 8.036e-07, -0.4345), (0.7474, 0.1487, -0.4345), (0.704, 0.2916, -0.4345), (0.6336, 0.4234, -0.4345), (0.5388, 0.5388, -0.4345), (0.4234, 0.6336, -0.4345), (0.2916, 0.704, -0.4345), (0.1487, 0.7474, -0.4345), (0.0, 1.0, -0.2971), (-0.1951, 0.9808, -0.2971), (-0.3827, 0.9239, -0.2971), (-0.5556, 0.8315, -0.2971), (-0.7071, 0.7071, -0.2971), (-0.8315, 0.5556, -0.2971), (-0.9239, 0.3827, -0.2971), (-0.9808, 0.1951, -0.2971), (-1.0, 7.55e-08, -0.2971), (-0.9808, -0.1951, -0.2971), (-0.9239, -0.3827, -0.2971), (-0.8315, -0.5556, -0.2971), (-0.7071, -0.7071, -0.2971), (-0.5556, -0.8315, -0.2971), (-0.3827, -0.9239, -0.2971), (-0.1951, -0.9808, -0.2971), (3.258e-07, -1.0, -0.2971), (0.1951, -0.9808, -0.2971), (0.3827, -0.9239, -0.2971), (0.5556, -0.8315, -0.2971), (0.7071, -0.7071, -0.2971), (0.8315, -0.5556, -0.2971), (0.9239, -0.3827, -0.2971), (0.9808, -0.1951, -0.2971), (1.0, 9.656e-07, -0.2971), (0.9808, 0.1951, -0.2971), (0.9239, 0.3827, -0.2971), (0.8315, 0.5556, -0.2971), (0.7071, 0.7071, -0.2971), (0.5556, 0.8315, -0.2971), (0.3827, 0.9239, -0.2971), (0.1951, 0.9808, -0.2971), (0.0, 1.0, -0.1117), (-0.1951, 0.9808, -0.1117), (-0.3827, 0.9239, -0.1117), (-0.5556, 0.8315, -0.1117), (-0.7071, 0.7071, -0.1117), (-0.8315, 0.5556, -0.1117), (-0.9239, 0.3827, -0.1117), (-0.9808, 0.1951, -0.1117), (-1.0, 7.55e-08, -0.1117), (-0.9808, -0.1951, -0.1117), (-0.9239, -0.3827, -0.1117), (-0.8315, -0.5556, -0.1117), (-0.7071, -0.7071, -0.1117), (-0.5556, -0.8315, -0.1117), (-0.3827, -0.9239, -0.1117), (-0.1951, -0.9808, -0.1117), (3.258e-07, -1.0, -0.1117), (0.1951, -0.9808, -0.1117), (0.3827, -0.9239, -0.1117), (0.5556, -0.8315, -0.1117), (0.7071, -0.7071, -0.1117), (0.8315, -0.5556, -0.1117), (0.9239, -0.3827, -0.1117), (0.9808, -0.1951, -0.1117), (1.0, 9.656e-07, -0.1117), (0.9808, 0.1951, -0.1117), (0.9239, 0.3827, -0.1117), (0.8315, 0.5556, -0.1117), (0.7071, 0.7071, -0.1117), (0.5556, 0.8315, -0.1117), (0.3827, 0.9239, -0.1117), (0.1951, 0.9808, -0.1117), (-9.07e-09, 0.9669, -0.04323), (-0.1886, 0.9483, -0.04323), (-0.37, 0.8933, -0.04323), (-0.5372, 0.8039, -0.04323), (-0.6837, 0.6837, -0.04323), (-0.8039, 0.5372, -0.04323), (-0.8933, 0.37, -0.04323), (-0.9483, 0.1886, -0.04323), (-0.9669, 7.981e-08, -0.04323), (-0.9483, -0.1886, -0.04323), (-0.8933, -0.37, -0.04323), (-0.8039, -0.5372, -0.04323), (-0.6837, -0.6837, -0.04323), (-0.5372, -0.8039, -0.04323), (-0.37, -0.8933, -0.04323), (-0.1886, -0.9483, -0.04323), (3.06e-07, -0.9669, -0.04323), (0.1886, -0.9483, -0.04323), (0.37, -0.8933, -0.04323), (0.5372, -0.8039, -0.04323), (0.6837, -0.6837, -0.04323), (0.8039, -0.5372, -0.04323), (0.8933, -0.37, -0.04323), (0.9483, -0.1886, -0.04323), (0.9669, 9.404e-07, -0.04323), (0.9483, 0.1886, -0.04323), (0.8933, 0.37, -0.04323), (0.8039, 0.5372, -0.04323), (0.6837, 0.6837, -0.04323), (0.5372, 0.8039, -0.04323), (0.37, 0.8933, -0.04323), (0.1886, 0.9483, -0.04323), (-1.412e-08, 0.8486, -0.04323), (-0.1656, 0.8323, -0.04323), (-0.3247, 0.784, -0.04323), (-0.4715, 0.7056, -0.04323), (-0.6, 0.6, -0.04323), (-0.7056, 0.4715, -0.04323), (-0.784, 0.3247, -0.04323), (-0.8323, 0.1656, -0.04323), (-0.8486, 1.047e-07, -0.04323), (-0.8323, -0.1656, -0.04323), (-0.784, -0.3247, -0.04323), (-0.7056, -0.4715, -0.04323), (-0.6, -0.6, -0.04323), (-0.4715, -0.7056, -0.04323), (-0.3247, -0.784, -0.04323), (-0.1656, -0.8323, -0.04323), (2.624e-07, -0.8486, -0.04323), (0.1656, -0.8323, -0.04323), (0.3247, -0.784, -0.04323), (0.4715, -0.7056, -0.04323), (0.6, -0.6, -0.04323), (0.7056, -0.4714, -0.04323), (0.784, -0.3247, -0.04323), (0.8323, -0.1656, -0.04323), (0.8486, 8.6e-07, -0.04323), (0.8323, 0.1656, -0.04323), (0.784, 0.3247, -0.04323), (0.7056, 0.4715, -0.04323), (0.6, 0.6, -0.04323), (0.4714, 0.7056, -0.04323), (0.3247, 0.784, -0.04323), (0.1656, 0.8323, -0.04323), (-1.857e-08, 0.8051, -0.1484), (-0.1571, 0.7897, -0.1484), (-0.3081, 0.7438, -0.1484), (-0.4473, 0.6694, -0.1484), (-0.5693, 0.5693, -0.1484), (-0.6694, 0.4473, -0.1484), (-0.7438, 0.3081, -0.1484), (-0.7897, 0.1571, -0.1484), (-0.8051, 1.148e-07, -0.1484), (-0.7897, -0.1571, -0.1484), (-0.7438, -0.3081, -0.1484), (-0.6694, -0.4473, -0.1484), (-0.5693, -0.5693, -0.1484), (-0.4473, -0.6694, -0.1484), (-0.3081, -0.7438, -0.1484), (-0.1571, -0.7897, -0.1484), (2.438e-07, -0.8051, -0.1484), (0.1571, -0.7897, -0.1484), (0.3081, -0.7438, -0.1484), (0.4473, -0.6694, -0.1484), (0.5693, -0.5693, -0.1484), (0.6694, -0.4473, -0.1484), (0.7438, -0.3081, -0.1484), (0.7897, -0.1571, -0.1484), (0.8051, 8.315e-07, -0.1484), (0.7897, 0.1571, -0.1484), (0.7438, 0.3081, -0.1484), (0.6694, 0.4473, -0.1484), (0.5693, 0.5693, -0.1484), (0.4473, 0.6694, -0.1484), (0.3081, 0.7438, -0.1484), (0.1571, 0.7897, -0.1484), (0.4511, -0.6751, -0.1319), (0.5741, -0.5741, -0.1319), (-0.7501, 0.3107, -0.1319), (-0.7964, 0.1584, -0.1319), (0.6751, -0.4511, -0.1319), (-0.812, 1.132e-07, -0.1319), (0.7501, -0.3107, -0.1319), (-0.7964, -0.1584, -0.1319), (0.7964, -0.1584, -0.1319), (-0.7501, -0.3107, -0.1319), (0.812, 8.359e-07, -0.1319), (-0.6751, -0.4511, -0.1319), (0.7964, 0.1584, -0.1319), (-0.5741, -0.5741, -0.1319), (0.7501, 0.3107, -0.1319), (-0.4511, -0.6751, -0.1319), (0.6751, 0.4511, -0.1319), (-0.3107, -0.7501, -0.1319), (-1.787e-08, 0.812, -0.1319), (-0.1584, 0.7964, -0.1319), (0.5741, 0.5741, -0.1319), (-0.1584, -0.7964, -0.1319), (-0.3107, 0.7501, -0.1319), (0.4511, 0.6751, -0.1319), (2.467e-07, -0.812, -0.1319), (-0.4511, 0.6751, -0.1319), (0.3107, 0.7501, -0.1319), (0.1584, -0.7964, -0.1319), (-0.5741, 0.5741, -0.1319), (0.1584, 0.7964, -0.1319), (0.3107, -0.7501, -0.1319), (-0.6751, 0.4511, -0.1319), (0.5955, -0.5955, -0.07381), (-0.8259, 0.1643, -0.07381), (0.7002, -0.4678, -0.07381), (-0.8421, 1.062e-07, -0.07381), (0.778, -0.3223, -0.07381), (-0.8259, -0.1643, -0.07381), (0.8259, -0.1643, -0.07381), (-0.778, -0.3223, -0.07381), (0.8421, 8.558e-07, -0.07381), (-0.7002, -0.4678, -0.07381), (0.8259, 0.1643, -0.07381), (-0.5955, -0.5955, -0.07381), (0.778, 0.3223, -0.07381), (-0.4678, -0.7002, -0.07381), (0.7002, 0.4679, -0.07381), (-0.3223, -0.778, -0.07381), (-0.1643, 0.8259, -0.07381), (0.5955, 0.5955, -0.07381), (-0.1643, -0.8259, -0.07381), (-0.3223, 0.778, -0.07381), (0.4678, 0.7002, -0.07381), (2.596e-07, -0.8421, -0.07381), (-0.4678, 0.7002, -0.07381), (0.3223, 0.778, -0.07381), (0.1643, -0.8259, -0.07381), (-0.5955, 0.5955, -0.07381), (0.1643, 0.8259, -0.07381), (0.3223, -0.778, -0.07381), (-0.7002, 0.4678, -0.07381), (0.4678, -0.7002, -0.07381), (-0.778, 0.3223, -0.07381), (-1.479e-08, 0.8421, -0.07381), (0.5306, 0.7941, -0.04323), (0.3655, 0.8823, -0.04323), (3.016e-07, -0.955, -0.04323), (0.1863, -0.9367, -0.04323), (-0.5306, 0.7941, -0.04323), (-0.6753, 0.6753, -0.04323), (0.1863, 0.9367, -0.04323), (0.3655, -0.8823, -0.04323), (-0.7941, 0.5306, -0.04323), (-9.577e-09, 0.955, -0.04323), (0.5306, -0.7941, -0.04323), (-0.8823, 0.3655, -0.04323), (0.6753, -0.6753, -0.04323), (-0.9367, 0.1863, -0.04323), (0.7941, -0.5306, -0.04323), (-0.955, 8.231e-08, -0.04323), (0.8823, -0.3655, -0.04323), (-0.9367, -0.1863, -0.04323), (0.9367, -0.1863, -0.04323), (-0.8823, -0.3655, -0.04323), (0.955, 9.324e-07, -0.04323), (-0.7941, -0.5306, -0.04323), (0.9367, 0.1863, -0.04323), (-0.6753, -0.6753, -0.04323), (0.8823, 0.3655, -0.04323), (-0.5306, -0.7941, -0.04323), (0.7941, 0.5306, -0.04323), (-0.3655, -0.8823, -0.04323), (-0.1863, 0.9367, -0.04323), (0.6753, 0.6753, -0.04323), (-0.1863, -0.9367, -0.04323), (-0.3655, 0.8823, -0.04323), (0.9808, -0.1951, -0.2844), (1.0, 9.656e-07, -0.2844), (-0.9239, -0.3827, -0.2844), (-0.8315, -0.5556, -0.2844), (0.9808, 0.1951, -0.2844), (-0.7071, -0.7071, -0.2844), (0.9239, 0.3827, -0.2844), (-0.5556, -0.8315, -0.2844), (0.8315, 0.5556, -0.2844), (-0.3827, -0.9239, -0.2844), (0.0, 1.0, -0.2844), (-0.1951, 0.9808, -0.2844), (0.7071, 0.7071, -0.2844), (-0.1951, -0.9808, -0.2844), (-0.3827, 0.9239, -0.2844), (0.5556, 0.8315, -0.2844), (3.258e-07, -1.0, -0.2844), (-0.5556, 0.8315, -0.2844), (0.3827, 0.9239, -0.2844), (0.1951, -0.9808, -0.2844), (-0.7071, 0.7071, -0.2844), (0.1951, 0.9808, -0.2844), (0.3827, -0.9239, -0.2844), (-0.8315, 0.5556, -0.2844), (0.5556, -0.8315, -0.2844), (-0.9239, 0.3827, -0.2844), (0.7071, -0.7071, -0.2844), (-0.9808, 0.1951, -0.2844), (0.8315, -0.5556, -0.2844), (-1.0, 7.55e-08, -0.2844), (0.9239, -0.3827, -0.2844), (-0.9808, -0.1951, -0.2844), (0.8933, 0.37, -0.04323), (0.8039, 0.5372, -0.04323), (-0.5372, -0.8039, -0.04323), (-0.37, -0.8933, -0.04323), (-9.07e-09, 0.9669, -0.04323), (-0.1886, 0.9483, -0.04323), (0.6837, 0.6837, -0.04323), (-0.1886, -0.9483, -0.04323), (-0.37, 0.8933, -0.04323), (0.5372, 0.8039, -0.04323), (3.06e-07, -0.9669, -0.04323), (-0.5372, 0.8039, -0.04323), (0.37, 0.8933, -0.04323), (0.1886, -0.9483, -0.04323), (-0.6837, 0.6837, -0.04323), (0.1886, 0.9483, -0.04323), (0.37, -0.8933, -0.04323), (-0.8039, 0.5372, -0.04323), (0.5372, -0.8039, -0.04323), (-0.8933, 0.37, -0.04323), (0.6837, -0.6837, -0.04323), (-0.9483, 0.1886, -0.04323), (0.8039, -0.5372, -0.04323), (-0.9669, 7.981e-08, -0.04323), (0.8933, -0.37, -0.04323), (-0.9483, -0.1886, -0.04323), (0.9483, -0.1886, -0.04323), (-0.8933, -0.37, -0.04323), (0.9669, 9.404e-07, -0.04323), (-0.8039, -0.5372, -0.04323), (0.9483, 0.1886, -0.04323), (-0.6837, -0.6837, -0.04323), (0.00726, -0.02361, -0.0464), (0.01166, -0.02317, -0.0464), (0.01589, -0.02189, -0.0464), (0.01979, -0.0198, -0.0464), (0.02321, -0.017, -0.0464), (0.02601, -0.01358, -0.0464), (0.0281, -0.009684, -0.0464), (0.02938, -0.005453, -0.0464), (0.02981, -0.001054, -0.0464), (0.02938, 0.003346, -0.0464), (0.0281, 0.007577, -0.0464), (0.02601, 0.01148, -0.0464), (0.02321, 0.01489, -0.0464), (0.01979, 0.0177, -0.0464), (0.01589, 0.01978, -0.0464), (0.01166, 0.02107, -0.0464), (0.00726, 0.0215, -0.0464), (0.00286, 0.02107, -0.0464), (-0.001371, 0.01978, -0.0464), (-0.00527, 0.0177, -0.0464), (-0.008687, 0.01489, -0.0464), (-0.01149, 0.01148, -0.0464), (-0.01358, 0.007577, -0.0464), (-0.01486, 0.003346, -0.0464), (-0.01529, -0.001054, -0.0464), (-0.01486, -0.005453, -0.0464), (-0.01358, -0.009684, -0.0464), (-0.01149, -0.01358, -0.0464), (-0.008687, -0.017, -0.0464), (-0.00527, -0.01981, -0.0464), (-0.001371, -0.02189, -0.0464), (0.00286, -0.02317, -0.0464), (0.0001653, 0.3184, -0.119), (0.0001653, 0.3184, -0.1478), (0.002021, 0.3186, -0.119), (0.002021, 0.3186, -0.1478), (0.003805, 0.3192, -0.119), (0.003805, 0.3192, -0.1478), (0.00545, 0.32, -0.119), (0.00545, 0.32, -0.1478), (0.006891, 0.3212, -0.119), (0.006891, 0.3212, -0.1478), (0.008074, 0.3227, -0.119), (0.008074, 0.3227, -0.1478), (0.008953, 0.3243, -0.119), (0.008953, 0.3243, -0.1478), (0.009494, 0.3261, -0.119), (0.009494, 0.3261, -0.1478), (0.009677, 0.3279, -0.119), (0.009677, 0.3279, -0.1478), (0.009494, 0.3298, -0.119), (0.009494, 0.3298, -0.1478), (0.008953, 0.3316, -0.119), (0.008953, 0.3316, -0.1478), (0.008074, 0.3332, -0.119), (0.008074, 0.3332, -0.1478), (0.006891, 0.3347, -0.119), (0.006891, 0.3347, -0.1478), (0.00545, 0.3359, -0.119), (0.00545, 0.3359, -0.1478), (0.003805, 0.3367, -0.119), (0.003805, 0.3367, -0.1478), (0.002021, 0.3373, -0.119), (0.002021, 0.3373, -0.1478), (0.0001653, 0.3375, -0.119), (0.0001653, 0.3375, -0.1478), (-0.00169, 0.3373, -0.119), (-0.00169, 0.3373, -0.1478), (-0.003475, 0.3367, -0.119), (-0.003475, 0.3367, -0.1478), (-0.005119, 0.3359, -0.119), (-0.005119, 0.3359, -0.1478), (-0.006561, 0.3347, -0.119), (-0.006561, 0.3347, -0.1478), (-0.007744, 0.3332, -0.119), (-0.007744, 0.3332, -0.1478), (-0.008622, 0.3316, -0.119), (-0.008622, 0.3316, -0.1478), (-0.009164, 0.3298, -0.119), (-0.009164, 0.3298, -0.1478), (-0.009347, 0.3279, -0.119), (-0.009347, 0.3279, -0.1478), (-0.009164, 0.3261, -0.119), (-0.009164, 0.3261, -0.1478), (-0.008622, 0.3243, -0.119), (-0.008622, 0.3243, -0.1478), (-0.007743, 0.3227, -0.119), (-0.007743, 0.3227, -0.1478), (-0.006561, 0.3212, -0.119), (-0.006561, 0.3212, -0.1478), (-0.005119, 0.32, -0.119), (-0.005119, 0.32, -0.1478), (-0.003475, 0.3192, -0.119), (-0.003475, 0.3192, -0.1478), (-0.00169, 0.3186, -0.119), (-0.00169, 0.3186, -0.1478), (0.0001653, 0.3184, -0.119), (0.002021, 0.3186, -0.119), (0.003805, 0.3192, -0.119), (0.00545, 0.32, -0.119), (0.006891, 0.3212, -0.119), (0.008074, 0.3227, -0.119), (0.008953, 0.3243, -0.119), (0.009494, 0.3261, -0.119), (0.009677, 0.3279, -0.119), (0.009494, 0.3298, -0.119), (0.008953, 0.3316, -0.119), (0.008074, 0.3332, -0.119), (0.006891, 0.3347, -0.119), (0.00545, 0.3359, -0.119), (0.003805, 0.3367, -0.119), (0.002021, 0.3373, -0.119), (0.0001653, 0.3375, -0.119), (-0.00169, 0.3373, -0.119), (-0.003475, 0.3367, -0.119), (-0.005119, 0.3359, -0.119), (-0.006561, 0.3347, -0.119), (-0.007744, 0.3332, -0.119), (-0.008622, 0.3316, -0.119), (-0.009164, 0.3298, -0.119), (-0.009347, 0.3279, -0.119), (-0.009164, 0.3261, -0.119), (-0.008622, 0.3243, -0.119), (-0.007743, 0.3227, -0.119), (-0.006561, 0.3212, -0.119), (-0.005119, 0.32, -0.119), (-0.003475, 0.3192, -0.119), (-0.00169, 0.3186, -0.119), (0.00726, -0.02361, -0.1171), (0.01166, -0.02317, -0.1171), (0.01589, -0.02189, -0.1171), (0.01979, -0.01981, -0.1171), (0.02321, -0.017, -0.1171), (0.02601, -0.01358, -0.1171), (0.0281, -0.009684, -0.1171), (0.02938, -0.005453, -0.1171), (0.02981, -0.001054, -0.1171), (0.02938, 0.003346, -0.1171), (0.0281, 0.007577, -0.1171), (0.02601, 0.01148, -0.1171), (0.02321, 0.01489, -0.1171), (0.01979, 0.0177, -0.1171), (0.01589, 0.01978, -0.1171), (0.01166, 0.02107, -0.1171), (0.00726, 0.0215, -0.1171), (0.00286, 0.02107, -0.1171), (-0.001371, 0.01978, -0.1171), (-0.00527, 0.0177, -0.1171), (-0.008687, 0.01489, -0.1171), (-0.01149, 0.01148, -0.1171), (-0.01358, 0.007577, -0.1171), (-0.01486, 0.003346, -0.1171), (-0.01529, -0.001054, -0.1171), (-0.01486, -0.005453, -0.1171), (-0.01358, -0.009684, -0.1171), (-0.01149, -0.01358, -0.1171), (-0.008687, -0.017, -0.1171), (-0.00527, -0.01981, -0.1171), (-0.001371, -0.02189, -0.1171), (0.00286, -0.02317, -0.1171)], [], [(544, 1, 3, 545), (545, 3, 5, 546), (546, 5, 7, 547), (547, 7, 9, 548), (548, 9, 11, 549), (549, 11, 13, 550), (550, 13, 15, 551), (551, 15, 17, 552), (552, 17, 19, 553), (553, 19, 21, 554), (554, 21, 23, 555), (555, 23, 25, 556), (556, 25, 27, 557), (557, 27, 29, 558), (558, 29, 31, 559), (559, 31, 33, 560), (560, 33, 35, 561), (561, 35, 37, 562), (562, 37, 39, 563), (563, 39, 41, 564), (564, 41, 43, 565), (565, 43, 45, 566), (566, 45, 47, 567), (567, 47, 49, 568), (568, 49, 51, 569), (569, 51, 53, 570), (570, 53, 55, 571), (571, 55, 57, 572), (572, 57, 59, 573), (573, 59, 61, 574), (3, 1, 63, 61, 59, 57, 55, 53, 51, 49, 47, 45, 43, 41, 39, 37, 35, 33, 31, 29, 27, 25, 23, 21, 19, 17, 15, 13, 11, 9, 7, 5), (574, 61, 63, 575), (575, 63, 1, 544), (0, 2, 4, 6, 8, 10, 12, 14, 16, 18, 20, 22, 24, 26, 28, 30, 32, 34, 36, 38, 40, 42, 44, 46, 48, 50, 52, 54, 56, 58, 60, 62), (80, 79, 111, 112), (67, 66, 98, 99), (94, 93, 125, 126), (81, 80, 112, 113), (68, 67, 99, 100), (95, 94, 126, 127), (82, 81, 113, 114), (69, 68, 100, 101), (64, 95, 127, 96), (83, 82, 114, 115), (70, 69, 101, 102), (84, 83, 115, 116), (71, 70, 102, 103), (85, 84, 116, 117), (72, 71, 103, 104), (86, 85, 117, 118), (73, 72, 104, 105), (87, 86, 118, 119), (74, 73, 105, 106), (88, 87, 119, 120), (75, 74, 106, 107), (89, 88, 120, 121), (76, 75, 107, 108), (90, 89, 121, 122), (77, 76, 108, 109), (91, 90, 122, 123), (78, 77, 109, 110), (65, 64, 96, 97), (92, 91, 123, 124), (79, 78, 110, 111), (66, 65, 97, 98), (93, 92, 124, 125), (65, 66, 67, 68, 69, 70, 71, 72, 73, 74, 75, 76, 77, 78, 79, 80, 81, 82, 83, 84, 85, 86, 87, 88, 89, 90, 91, 92, 93, 94, 95, 64), (353, 352, 151, 152), (355, 354, 138, 139), (356, 353, 152, 153), (357, 355, 139, 140), (358, 356, 153, 154), (359, 357, 140, 141), (360, 358, 154, 155), (361, 359, 141, 142), (363, 362, 128, 129), (364, 360, 155, 156), (365, 361, 142, 143), (366, 363, 129, 130), (367, 364, 156, 157), (368, 365, 143, 144), (369, 366, 130, 131), (370, 367, 157, 158), (371, 368, 144, 145), (372, 369, 131, 132), (373, 370, 158, 159), (374, 371, 145, 146), (375, 372, 132, 133), (362, 373, 159, 128), (376, 374, 146, 147), (377, 375, 133, 134), (378, 376, 147, 148), (379, 377, 134, 135), (380, 378, 148, 149), (381, 379, 135, 136), (382, 380, 149, 150), (383, 381, 136, 137), (352, 382, 150, 151), (354, 383, 137, 138), (385, 384, 186, 187), (387, 386, 173, 174), (389, 388, 160, 161), (390, 385, 187, 188), (391, 387, 174, 175), (392, 389, 161, 162), (393, 390, 188, 189), (394, 391, 175, 176), (395, 392, 162, 163), (396, 393, 189, 190), (397, 394, 176, 177), (398, 395, 163, 164), (399, 396, 190, 191), (400, 397, 177, 178), (401, 398, 164, 165), (388, 399, 191, 160), (402, 400, 178, 179), (403, 401, 165, 166), (404, 402, 179, 180), (405, 403, 166, 167), (406, 404, 180, 181), (407, 405, 167, 168), (408, 406, 181, 182), (409, 407, 168, 169), (410, 408, 182, 183), (411, 409, 169, 170), (412, 410, 183, 184), (413, 411, 170, 171), (414, 412, 184, 185), (415, 413, 171, 172), (384, 414, 185, 186), (386, 415, 172, 173), (321, 320, 221, 222), (323, 322, 208, 209), (325, 324, 195, 196), (326, 321, 222, 223), (327, 323, 209, 210), (328, 325, 196, 197), (329, 326, 223, 192), (330, 327, 210, 211), (331, 328, 197, 198), (332, 330, 211, 212), (333, 331, 198, 199), (334, 332, 212, 213), (335, 333, 199, 200), (336, 334, 213, 214), (337, 335, 200, 201), (338, 336, 214, 215), (339, 337, 201, 202), (340, 338, 215, 216), (341, 339, 202, 203), (342, 340, 216, 217), (343, 341, 203, 204), (344, 342, 217, 218), (345, 343, 204, 205), (346, 344, 218, 219), (347, 345, 205, 206), (348, 329, 192, 193), (349, 346, 219, 220), (350, 347, 206, 207), (351, 348, 193, 194), (320, 349, 220, 221), (322, 350, 207, 208), (324, 351, 194, 195), (257, 256, 243, 244), (259, 258, 230, 231), (260, 257, 244, 245), (261, 259, 231, 232), (262, 260, 245, 246), (263, 261, 232, 233), (264, 262, 246, 247), (265, 263, 233, 234), (266, 264, 247, 248), (267, 265, 234, 235), (268, 266, 248, 249), (269, 267, 235, 236), (270, 268, 249, 250), (271, 269, 236, 237), (272, 270, 250, 251), (273, 271, 237, 238), (275, 274, 224, 225), (276, 272, 251, 252), (277, 273, 238, 239), (278, 275, 225, 226), (279, 276, 252, 253), (280, 277, 239, 240), (281, 278, 226, 227), (282, 279, 253, 254), (283, 280, 240, 241), (284, 281, 227, 228), (285, 282, 254, 255), (286, 283, 241, 242), (287, 284, 228, 229), (274, 285, 255, 224), (256, 286, 242, 243), (258, 287, 229, 230), (318, 316, 287, 258), (317, 315, 286, 256), (319, 314, 285, 274), (316, 313, 284, 287), (315, 312, 283, 286), (314, 311, 282, 285), (313, 310, 281, 284), (312, 309, 280, 283), (311, 308, 279, 282), (310, 307, 278, 281), (309, 306, 277, 280), (308, 305, 276, 279), (307, 304, 275, 278), (306, 303, 273, 277), (305, 302, 272, 276), (304, 319, 274, 275), (303, 301, 271, 273), (302, 300, 270, 272), (301, 299, 269, 271), (300, 298, 268, 270), (299, 297, 267, 269), (298, 296, 266, 268), (297, 295, 265, 267), (296, 294, 264, 266), (295, 293, 263, 265), (294, 292, 262, 264), (293, 291, 261, 263), (292, 290, 260, 262), (291, 289, 259, 261), (290, 288, 257, 260), (289, 318, 258, 259), (288, 317, 256, 257), (212, 211, 317, 288), (199, 198, 318, 289), (213, 212, 288, 290), (200, 199, 289, 291), (214, 213, 290, 292), (201, 200, 291, 293), (215, 214, 292, 294), (202, 201, 293, 295), (216, 215, 294, 296), (203, 202, 295, 297), (217, 216, 296, 298), (204, 203, 297, 299), (218, 217, 298, 300), (205, 204, 299, 301), (219, 218, 300, 302), (206, 205, 301, 303), (193, 192, 319, 304), (220, 219, 302, 305), (207, 206, 303, 306), (194, 193, 304, 307), (221, 220, 305, 308), (208, 207, 306, 309), (195, 194, 307, 310), (222, 221, 308, 311), (209, 208, 309, 312), (196, 195, 310, 313), (223, 222, 311, 314), (210, 209, 312, 315), (197, 196, 313, 316), (192, 223, 314, 319), (211, 210, 315, 317), (198, 197, 316, 318), (163, 162, 351, 324), (176, 175, 350, 322), (189, 188, 349, 320), (162, 161, 348, 351), (175, 174, 347, 350), (188, 187, 346, 349), (161, 160, 329, 348), (174, 173, 345, 347), (187, 186, 344, 346), (173, 172, 343, 345), (186, 185, 342, 344), (172, 171, 341, 343), (185, 184, 340, 342), (171, 170, 339, 341), (184, 183, 338, 340), (170, 169, 337, 339), (183, 182, 336, 338), (169, 168, 335, 337), (182, 181, 334, 336), (168, 167, 333, 335), (181, 180, 332, 334), (167, 166, 331, 333), (180, 179, 330, 332), (166, 165, 328, 331), (179, 178, 327, 330), (160, 191, 326, 329), (165, 164, 325, 328), (178, 177, 323, 327), (191, 190, 321, 326), (164, 163, 324, 325), (177, 176, 322, 323), (190, 189, 320, 321), (106, 105, 383, 354), (119, 118, 382, 352), (105, 104, 381, 383), (118, 117, 380, 382), (104, 103, 379, 381), (117, 116, 378, 380), (103, 102, 377, 379), (116, 115, 376, 378), (102, 101, 375, 377), (115, 114, 374, 376), (96, 127, 373, 362), (101, 100, 372, 375), (114, 113, 371, 374), (127, 126, 370, 373), (100, 99, 369, 372), (113, 112, 368, 371), (126, 125, 367, 370), (99, 98, 366, 369), (112, 111, 365, 368), (125, 124, 364, 367), (98, 97, 363, 366), (111, 110, 361, 365), (124, 123, 360, 364), (97, 96, 362, 363), (110, 109, 359, 361), (123, 122, 358, 360), (109, 108, 357, 359), (122, 121, 356, 358), (108, 107, 355, 357), (121, 120, 353, 356), (107, 106, 354, 355), (120, 119, 352, 353), (141, 140, 415, 386), (154, 153, 414, 384), (140, 139, 413, 415), (153, 152, 412, 414), (139, 138, 411, 413), (152, 151, 410, 412), (138, 137, 409, 411), (151, 150, 408, 410), (137, 136, 407, 409), (150, 149, 406, 408), (136, 135, 405, 407), (149, 148, 404, 406), (135, 134, 403, 405), (148, 147, 402, 404), (134, 133, 401, 403), (147, 146, 400, 402), (128, 159, 399, 388), (133, 132, 398, 401), (146, 145, 397, 400), (159, 158, 396, 399), (132, 131, 395, 398), (145, 144, 394, 397), (158, 157, 393, 396), (131, 130, 392, 395), (144, 143, 391, 394), (157, 156, 390, 393), (130, 129, 389, 392), (143, 142, 387, 391), (156, 155, 385, 390), (129, 128, 388, 389), (142, 141, 386, 387), (155, 154, 384, 385), (62, 447, 416, 0), (60, 446, 447, 62), (58, 445, 446, 60), (56, 444, 445, 58), (54, 443, 444, 56), (52, 442, 443, 54), (50, 441, 442, 52), (48, 440, 441, 50), (46, 439, 440, 48), (44, 438, 439, 46), (42, 437, 438, 44), (40, 436, 437, 42), (38, 435, 436, 40), (36, 434, 435, 38), (34, 433, 434, 36), (32, 432, 433, 34), (30, 431, 432, 32), (28, 430, 431, 30), (26, 429, 430, 28), (24, 428, 429, 26), (22, 427, 428, 24), (20, 426, 427, 22), (18, 425, 426, 20), (16, 424, 425, 18), (14, 423, 424, 16), (12, 422, 423, 14), (10, 421, 422, 12), (8, 420, 421, 10), (6, 419, 420, 8), (4, 418, 419, 6), (2, 417, 418, 4), (0, 416, 417, 2), (512, 449, 451, 513), (513, 451, 453, 514), (514, 453, 455, 515), (515, 455, 457, 516), (516, 457, 459, 517), (517, 459, 461, 518), (518, 461, 463, 519), (519, 463, 465, 520), (520, 465, 467, 521), (521, 467, 469, 522), (522, 469, 471, 523), (523, 471, 473, 524), (524, 473, 475, 525), (525, 475, 477, 526), (526, 477, 479, 527), (527, 479, 481, 528), (528, 481, 483, 529), (529, 483, 485, 530), (530, 485, 487, 531), (531, 487, 489, 532), (532, 489, 491, 533), (533, 491, 493, 534), (534, 493, 495, 535), (535, 495, 497, 536), (536, 497, 499, 537), (537, 499, 501, 538), (538, 501, 503, 539), (539, 503, 505, 540), (540, 505, 507, 541), (541, 507, 509, 542), (451, 449, 511, 509, 507, 505, 503, 501, 499, 497, 495, 493, 491, 489, 487, 485, 483, 481, 479, 477, 475, 473, 471, 469, 467, 465, 463, 461, 459, 457, 455, 453), (542, 509, 511, 543), (543, 511, 449, 512), (448, 450, 452, 454, 456, 458, 460, 462, 464, 466, 468, 470, 472, 474, 476, 478, 480, 482, 484, 486, 488, 490, 492, 494, 496, 498, 500, 502, 504, 506, 508, 510), (510, 543, 512, 448), (508, 542, 543, 510), (506, 541, 542, 508), (504, 540, 541, 506), (502, 539, 540, 504), (500, 538, 539, 502), (498, 537, 538, 500), (496, 536, 537, 498), (494, 535, 536, 496), (492, 534, 535, 494), (490, 533, 534, 492), (488, 532, 533, 490), (486, 531, 532, 488), (484, 530, 531, 486), (482, 529, 530, 484), (480, 528, 529, 482), (478, 527, 528, 480), (476, 526, 527, 478), (474, 525, 526, 476), (472, 524, 525, 474), (470, 523, 524, 472), (468, 522, 523, 470), (466, 521, 522, 468), (464, 520, 521, 466), (462, 519, 520, 464), (460, 518, 519, 462), (458, 517, 518, 460), (456, 516, 517, 458), (454, 515, 516, 456), (452, 514, 515, 454), (450, 513, 514, 452), (448, 512, 513, 450), (447, 575, 544, 416), (446, 574, 575, 447), (445, 573, 574, 446), (444, 572, 573, 445), (443, 571, 572, 444), (442, 570, 571, 443), (441, 569, 570, 442), (440, 568, 569, 441), (439, 567, 568, 440), (438, 566, 567, 439), (437, 565, 566, 438), (436, 564, 565, 437), (435, 563, 564, 436), (434, 562, 563, 435), (433, 561, 562, 434), (432, 560, 561, 433), (431, 559, 560, 432), (430, 558, 559, 431), (429, 557, 558, 430), (428, 556, 557, 429), (427, 555, 556, 428), (426, 554, 555, 427), (425, 553, 554, 426), (424, 552, 553, 425), (423, 551, 552, 424), (422, 550, 551, 423), (421, 549, 550, 422), (420, 548, 549, 421), (419, 547, 548, 420), (418, 546, 547, 419), (417, 545, 546, 418), (416, 544, 545, 417)])
me_circle.polygons.foreach_set('use_smooth', [0, 0, 0, 0, 0, 0, 0, 0, 0, 0, 0, 0, 0, 0, 0, 0, 0, 0, 0, 0, 0, 0, 0, 0, 0, 0, 0, 0, 0, 0, 0, 0, 0, 0, 1, 1, 1, 1, 1, 1, 1, 1, 1, 1, 1, 1, 1, 1, 1, 1, 1, 1, 1, 1, 1, 1, 1, 1, 1, 1, 1, 1, 1, 1, 1, 1, 1, 1, 1, 1, 1, 1, 1, 1, 1, 1, 1, 1, 1, 1, 1, 1, 1, 1, 1, 1, 1, 1, 1, 1, 1, 1, 1, 1, 1, 1, 1, 1, 1, 1, 1, 1, 1, 1, 1, 1, 1, 1, 1, 1, 1, 1, 1, 1, 1, 1, 1, 1, 1, 1, 1, 1, 1, 1, 1, 1, 1, 1, 1, 1, 1, 1, 1, 1, 1, 1, 1, 1, 1, 1, 1, 1, 1, 1, 1, 1, 1, 1, 1, 1, 1, 1, 1, 1, 1, 1, 1, 1, 1, 1, 1, 1, 1, 1, 1, 1, 1, 1, 1, 1, 1, 1, 1, 1, 1, 1, 1, 1, 1, 1, 1, 1, 1, 1, 1, 1, 1, 1, 1, 1, 1, 1, 1, 1, 1, 1, 1, 1, 1, 1, 1, 1, 1, 1, 1, 1, 1, 1, 1, 1, 1, 1, 1, 1, 1, 1, 1, 1, 1, 1, 1, 1, 1, 1, 1, 1, 1, 1, 1, 1, 1, 1, 1, 1, 1, 1, 1, 1, 1, 1, 1, 1, 1, 1, 1, 1, 1, 1, 1, 1, 1, 1, 1, 1, 1, 1, 1, 1, 1, 1, 1, 1, 1, 1, 1, 1, 1, 1, 1, 1, 1, 1, 1, 1, 1, 1, 1, 1, 1, 1, 1, 1, 1, 1, 1, 1, 1, 1, 1, 1, 1, 1, 1, 1, 1, 1, 1, 1, 1, 1, 1, 1, 1, 1, 1, 1, 1, 1, 1, 1, 1, 1, 1, 1, 1, 1, 1, 1, 1, 1, 1, 1, 1, 1, 1, 1, 1, 1, 1, 1, 1, 1, 1, 1, 1, 1, 1, 1, 1, 1, 1, 1, 1, 1, 1, 1, 1, 1, 1, 1, 1, 1, 1, 1, 1, 0, 0, 0, 0, 0, 0, 0, 0, 0, 0, 0, 0, 0, 0, 0, 0, 0, 0, 0, 0, 0, 0, 0, 0, 0, 0, 0, 0, 0, 0, 0, 0, 0, 0, 0, 0, 0, 0, 0, 0, 0, 0, 0, 0, 0, 0, 0, 0, 0, 0, 0, 0, 0, 0, 0, 0, 0, 0, 0, 0, 0, 0, 0, 0, 0, 0, 0, 0, 0, 0, 0, 0, 0, 0, 0, 0, 0, 0, 0, 0, 0, 0, 0, 0, 0, 0, 0, 0, 0, 0, 0, 0, 0, 0, 0, 0, 0, 0, 0, 0, 0, 0, 0, 0, 0, 0, 0, 0, 0, 0, 0, 0, 0, 0, 0, 0, 0, 0, 0, 0, 0, 0, 0, 0, 0, 0, 0, 0, 0, 0])
me_circle.materials.append(mat_chrome)
me_circle.materials.append(mat_glass)
me_circle.use_remesh_preserve_volume = False
me_circle.use_remesh_preserve_attributes = False
me_circle.use_mirror_vertex_groups = False
me_circle.update()

# ---- objects
ob_stopwatch_002 = bpy.data.objects.new('stopwatch.002', me_circle_006)
ob_plane_002 = bpy.data.objects.new('Plane.002', me_plane_002)
ob_plane_001 = bpy.data.objects.new('Plane.001', me_plane_001)
ob_plane = bpy.data.objects.new('Plane', me_plane)
ob_stopwatch_001 = bpy.data.objects.new('stopwatch.001', me_circle_005)
ob_top_button = bpy.data.objects.new('top button', me_circle_004)
ob_glass = bpy.data.objects.new('glass', me_circle_002)
ob_face = bpy.data.objects.new('face', me_circle_001)
ob_stopwatch = bpy.data.objects.new('stopwatch', me_circle)
ob_lamp = bpy.data.objects.new('Lamp', light_lamp)
ob_camera = bpy.data.objects.new('Camera', cam_camera)

# ---- transforms, parenting, visibility, modifiers, constraints
ob_stopwatch_002.location = (0.01036, -0.1517, -0.1382)
ob_stopwatch_002.rotation_euler = (1.571, 2.22e-16, 2.22e-16)
ob_stopwatch_002.scale = (0.9356, 0.9356, 0.9356)
ob_stopwatch_002.lineart.crease_threshold = 0.0
_m = ob_stopwatch_002.modifiers.new('Subsurf', 'SUBSURF')
_m.uv_smooth = 'PRESERVE_CORNERS'
_m.quality = 2
_m.show_only_control_edges = False
ob_plane_002.location = (-0.002463, -0.03228, 0.161)
ob_plane_002.rotation_euler = (-1.571, -1.45, 0.0)
ob_plane_002.scale = (0.05692, 0.007571, 0.02382)
ob_plane_002.lineart.crease_threshold = 0.0
ob_plane_001.location = (0.003293, -0.09646, -0.1453)
ob_plane_001.rotation_euler = (-1.571, 1.553, 1.504e-05)
ob_plane_001.scale = (0.1245, 0.01657, 0.05212)
ob_plane_001.lineart.crease_threshold = 0.0
ob_plane.location = (0.003293, -0.09902, -0.1453)
ob_plane.rotation_euler = (-1.571, 1.929, -3.428e-05)
ob_plane.scale = (0.1245, 0.01657, 0.05212)
ob_plane.lineart.crease_threshold = 0.0
ob_stopwatch_001.location = (0.0, -0.1517, -0.1434)
ob_stopwatch_001.rotation_euler = (1.571, 2.22e-16, 2.22e-16)
ob_stopwatch_001.scale = (0.9356, 0.9356, 0.9356)
ob_stopwatch_001.lineart.crease_threshold = 0.0
_m = ob_stopwatch_001.modifiers.new('Subsurf', 'SUBSURF')
_m.uv_smooth = 'PRESERVE_CORNERS'
_m.quality = 2
_m.show_only_control_edges = False
ob_top_button.location = (0.0, -0.1517, -0.1434)
ob_top_button.rotation_euler = (1.571, 2.22e-16, 2.22e-16)
ob_top_button.scale = (0.9356, 0.9356, 0.9356)
ob_top_button.lineart.crease_threshold = 0.0
_m = ob_top_button.modifiers.new('Subsurf', 'SUBSURF')
_m.uv_smooth = 'PRESERVE_CORNERS'
_m.quality = 2
_m.show_only_control_edges = False
ob_glass.location = (0.0, -0.17, -0.1434)
ob_glass.rotation_euler = (1.571, 2.22e-16, 2.22e-16)
ob_glass.scale = (0.9356, 0.9356, 0.9356)
ob_glass.lineart.crease_threshold = 0.0
_m = ob_glass.modifiers.new('Subsurf', 'SUBSURF')
_m.uv_smooth = 'PRESERVE_CORNERS'
_m.quality = 2
_m.show_only_control_edges = False
ob_face.location = (0.002013, -0.0191, -0.1384)
ob_face.rotation_euler = (-1.571, -3.142, -3.142)
ob_face.scale = (0.9356, 0.9356, 0.9356)
ob_face.lineart.crease_threshold = 0.0
ob_stopwatch.location = (0.0, -0.1517, -0.1434)
ob_stopwatch.rotation_euler = (1.571, 2.22e-16, 2.22e-16)
ob_stopwatch.scale = (0.9356, 0.9356, 0.9356)
ob_stopwatch.lineart.crease_threshold = 0.0
_m = ob_stopwatch.modifiers.new('Subsurf', 'SUBSURF')
_m.uv_smooth = 'PRESERVE_CORNERS'
_m.quality = 2
_m.show_only_control_edges = False
ob_lamp.location = (4.076, 1.005, 5.904)
ob_lamp.rotation_euler = (0.6503, 0.05522, 1.866)
ob_lamp.lock_rotations_4d = False
ob_lamp.empty_display_type = 'ARROWS'
ob_lamp.color = (0.0, 0.0, 0.0, 0.0)
ob_lamp.lineart.crease_threshold = 0.0
ob_camera.location = (7.481, -6.508, 5.344)
ob_camera.rotation_euler = (1.109, 0.0, 0.8149)
ob_camera.lock_rotations_4d = False
ob_camera.empty_display_type = 'ARROWS'
ob_camera.color = (0.0, 0.0, 0.0, 0.0)
ob_camera.display_type = 'WIRE'
ob_camera.lineart.crease_threshold = 0.0

# ---- collection membership
col_collection_1.objects.link(ob_stopwatch_002)
col_collection_1.objects.link(ob_plane_002)
col_collection_1.objects.link(ob_plane_001)
col_collection_1.objects.link(ob_plane)
col_collection_1.objects.link(ob_stopwatch_001)
col_collection_1.objects.link(ob_top_button)
col_collection_1.objects.link(ob_glass)
col_collection_1.objects.link(ob_face)
col_collection_1.objects.link(ob_stopwatch)
col_collection_1.objects.link(ob_lamp)
col_collection_1.objects.link(ob_camera)

# ---- scene / render settings (as saved in the file)
scene.camera = ob_camera
scene.frame_start = 1; scene.frame_end = 1250; scene.frame_set(825)
scene.render.engine = 'BLENDER_EEVEE_NEXT'
scene.render.resolution_percentage = 50
scene.render.dither_intensity = 0.0
scene.cycles.use_denoising = False
scene.cycles.samples = 128
scene.cycles.sampling_pattern = 'TABULATED_SOBOL'
scene.cycles.light_sampling_threshold = 0.0
scene.cycles.use_adaptive_sampling = False
scene.cycles.use_light_tree = False
scene.cycles.blur_glossy = 0.0
scene.cycles.sample_clamp_indirect = 0.0
scene.view_settings.view_transform = 'Standard'
bpy.context.view_layer.update()
